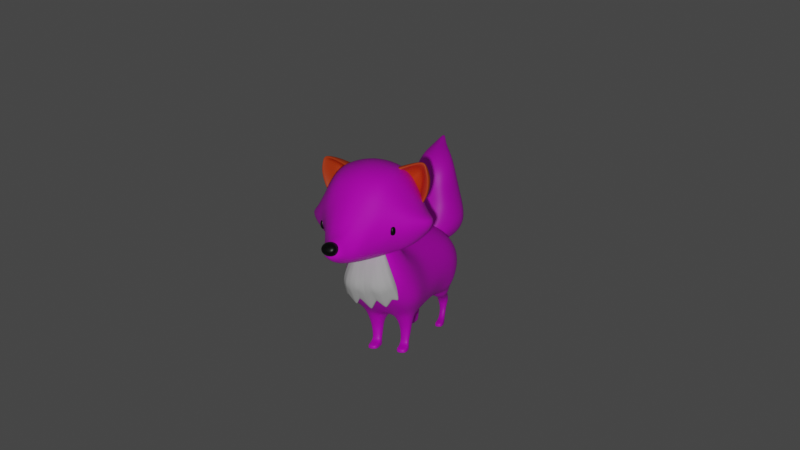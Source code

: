 # Source: fox-2.blend  (saved by Blender 2.83.20; exported with 4.5.12 LTS)
import bpy
from mathutils import Matrix  # noqa: F401  (used for matrix-valued properties, if any)

bpy.ops.wm.read_factory_settings(use_empty=True)
scene = bpy.context.scene
scene.name = 'Scene'

# ---- collections
col_collection = bpy.data.collections.new('Collection'); scene.collection.children.link(col_collection)
col_fox = bpy.data.collections.new('Fox'); scene.collection.children.link(col_fox)

# ---- images (referenced by path relative to the original .blend; pixels are not part of the script)
import os
ASSET_DIR = os.environ.get("B2B_ASSET_DIR", "")  # directory of the original .blend (textures are referenced by path, not embedded)
HERE = os.path.dirname(os.path.abspath(__file__))  # packed textures are extracted next to this script under _unpacked/

def load_image(name, relpath, width, height, colorspace="sRGB"):
    """Load a texture the original file referenced (path relative to the .blend, or extracted next to this script)."""
    p = next((c for c in (os.path.join(HERE, relpath), os.path.join(ASSET_DIR, relpath)) if relpath and os.path.exists(c)), "")
    if p:
        img = bpy.data.images.load(p, check_existing=True)
        img.name = name
    else:  # same state as the original file: an image datablock whose file is absent (Cycles renders it pink)
        img = bpy.data.images.new(name, width, height)
        img.source = "FILE"
        img.filepath = "//" + (relpath or name)
    img.colorspace_settings.name = colorspace
    return img
img_fox_texture = load_image('fox-texture', 'fox-2/fox-texture.png', 1024, 1024, 'sRGB')

# ---- materials (node trees are filled in below, after node groups)
mat_material_003 = bpy.data.materials.new('Material.003')
mat_material_003.use_transparent_shadow = False
mat_material_001 = bpy.data.materials.new('Material.001')
mat_material_001.use_transparent_shadow = False
mat_material_002 = bpy.data.materials.new('Material.002')
mat_material_002.use_transparent_shadow = False

# ---- material node trees
mat_material_003.use_nodes = True; mat_material_003.node_tree.nodes.clear()
_N = mat_material_003.node_tree.nodes; _L = mat_material_003.node_tree.links
n0 = _N.new('ShaderNodeBsdfPrincipled'); n0.name = 'Principled BSDF'; n0.location = (10, 300)
n0.distribution = 'GGX'
n0.subsurface_method = 'BURLEY'
n0.inputs[3].default_value = 1.45
n0.inputs[27].default_value = (0.0, 0.0, 0.0, 1.0)
n0.inputs[28].default_value = 1.0
n1 = _N.new('ShaderNodeOutputMaterial'); n1.name = 'Material Output'; n1.location = (300, 300)
n2 = _N.new('ShaderNodeTexImage'); n2.name = 'Image Texture'; n2.location = (-392, 269)
n2.image = img_fox_texture
_L.new(n0.outputs[0], n1.inputs[0])
_L.new(n2.outputs[0], n0.inputs[0])
n1.is_active_output = True
mat_material_001.use_nodes = True; mat_material_001.node_tree.nodes.clear()
_N = mat_material_001.node_tree.nodes; _L = mat_material_001.node_tree.links
n0 = _N.new('ShaderNodeBsdfPrincipled'); n0.name = 'Principled BSDF'; n0.location = (10, 300)
n0.distribution = 'GGX'
n0.subsurface_method = 'BURLEY'
n0.inputs[0].default_value = (0.0, 0.0, 0.0, 1.0)
n0.inputs[2].default_value = 0.3971
n0.inputs[3].default_value = 1.45
n0.inputs[27].default_value = (0.0, 0.0, 0.0, 1.0)
n0.inputs[28].default_value = 1.0
n1 = _N.new('ShaderNodeOutputMaterial'); n1.name = 'Material Output'; n1.location = (300, 300)
_L.new(n0.outputs[0], n1.inputs[0])
n1.is_active_output = True
mat_material_002.use_nodes = True; mat_material_002.node_tree.nodes.clear()
_N = mat_material_002.node_tree.nodes; _L = mat_material_002.node_tree.links
n0 = _N.new('ShaderNodeBsdfPrincipled'); n0.name = 'Principled BSDF'; n0.location = (10, 300)
n0.distribution = 'GGX'
n0.subsurface_method = 'BURLEY'
n0.inputs[0].default_value = (0.7874, 0.07884, 0.01037, 1.0)
n0.inputs[3].default_value = 1.45
n0.inputs[27].default_value = (0.0, 0.0, 0.0, 1.0)
n0.inputs[28].default_value = 1.0
n1 = _N.new('ShaderNodeOutputMaterial'); n1.name = 'Material Output'; n1.location = (300, 300)
_L.new(n0.outputs[0], n1.inputs[0])
n1.is_active_output = True

# ---- world
world_world = bpy.data.worlds.new('World'); scene.world = world_world
world_world.use_nodes = True; world_world.node_tree.nodes.clear()
_N = world_world.node_tree.nodes; _L = world_world.node_tree.links
n0 = _N.new('ShaderNodeOutputWorld'); n0.name = 'World Output'; n0.location = (300, 300)
n1 = _N.new('ShaderNodeBackground'); n1.name = 'Background'; n1.location = (10, 300)
n1.inputs[0].default_value = (0.05088, 0.05088, 0.05088, 1.0)
_L.new(n1.outputs[0], n0.inputs[0])
n0.is_active_output = True
world_world.color = (0.05088, 0.05088, 0.05088)
world_world.use_sun_shadow = False
world_world.sun_shadow_jitter_overblur = 0.0

# ---- cameras
cam_camera = bpy.data.cameras.new('Camera')
cam_camera.clip_end = 100.0
cam_camera.ortho_scale = 7.314

# ---- lights
light_light = bpy.data.lights.new('Light', 'POINT')
light_light.transmission_factor = 0.0
light_light.energy = 1000.0
light_light.shadow_soft_size = 0.1
light_light.shadow_maximum_resolution = 0.006
light_light.use_absolute_resolution = True

# ---- meshes
me_cube_001 = bpy.data.meshes.new('Cube.001')
me_cube_001.from_pydata([(-0.5675, 0.6166, -0.5971), (-0.6462, 0.5009, 0.4918), (0.5334, 0.4954, -0.5228), (0.4822, 0.5091, 0.5479), (-0.6614, 0.2918, 0.5967), (-0.6487, 0.6175, 0.3153), (-0.6958, 0.6909, 0.001176), (-0.6584, 0.6883, -0.3515), (0.3063, 0.6402, -0.727), (-0.01468, 0.6547, -0.7827), (-0.3031, 0.5939, -0.7805), (-0.2956, 0.6175, 0.6522), (-1.056e-08, 0.6531, 0.6832), (0.2958, 0.6161, 0.6446), (0.6218, 0.6099, 0.3092), (0.664, 0.6275, -0.02413), (0.6309, 0.5697, -0.3412), (0.5807, 0.2904, -0.5877), (0.5583, 0.297, 0.624), (-1.262, 0.2361, -0.2172), (-1.221, 0.2923, -0.7221), (-0.4757, 0.9025, -0.3516), (-0.4143, 0.9757, -0.07028), (-0.3161, 0.8637, 0.1289), (0.003841, 1.104, -0.08447), (-1.056e-08, 0.931, 0.1649), (0.4543, 0.8608, -0.4284), (0.4492, 0.9233, -0.1164), (0.3347, 0.8617, 0.1302), (0.7891, 0.3177, -0.3023), (0.8441, 0.3351, 0.0302), (0.789, 0.3174, 0.3599), (-0.3236, 0.3096, -0.8863), (-1.25e-08, 0.3274, -0.8518), (0.3151, 0.309, -0.7737), (0.3161, 0.311, 0.7668), (6.871e-09, 0.3274, 0.8223), (-0.3161, 0.3096, 0.776), (-0.8967, 0.4298, -0.6552), (-0.9208, 0.3313, 0.1689), (-1.463, 0.1997, -0.6781), (-0.9468, 0.1936, 0.2307), (-0.9765, 0.4429, -0.06393), (-1.005, 0.4712, -0.2932), (-0.9764, 0.446, -0.5269), (-0.7725, 0.382, -0.7622), (-1.493, 0.1497, -0.3516), (-0.7657, 0.2164, -0.8772), (-1.283, 0.1405, -0.1836), (-1.268, 0.3055, -0.3325), (-1.311, 0.3261, -0.4768), (-1.286, 0.3295, -0.6051), (-1.175, 0.2455, -0.7783), (-1.756, 0.05722, -0.5751), (-1.658, 0.1094, -0.3895), (-1.659, 0.1671, -0.6055), (-1.155, 0.1424, -0.8294), (-1.5, 0.09095, -0.3181), (-1.487, 0.2094, -0.422), (-1.476, 0.2309, -0.524), (-1.471, 0.2289, -0.6045), (-1.454, 0.1439, -0.7356), (-1.459, 0.08499, -0.771), (-1.704, 0.05599, -0.365), (-1.653, 0.1466, -0.4416), (-1.653, 0.1688, -0.4983), (-1.651, 0.173, -0.5481), (-1.636, 0.1224, -0.6628), (-1.782, 0.06098, -0.5198), (-1.777, 0.06426, -0.4582), (-1.753, 0.06098, -0.4013), (-1.69, 0.05913, -0.6628), (0.2272, 0.8307, -0.5982), (0.01321, 0.8739, -0.655), (-0.1933, 0.8054, -0.6549), (-0.1618, 1.109, -0.3715), (-0.1659, 1.157, -0.2292), (0.01551, 1.144, -0.3902), (-0.0002223, 1.258, -0.1772), (0.1551, 1.104, -0.3679), (0.2005, 1.111, -0.2082), (-0.5675, -0.6166, -0.5971), (-0.6462, -0.5009, 0.4918), (0.5334, -0.4954, -0.5228), (0.4822, -0.5091, 0.5479), (-1.303, 0.0, -0.1628), (-0.6691, 0.0, 0.6494), (-0.6614, -0.2918, 0.5967), (-0.6487, -0.6175, 0.3153), (-0.6958, -0.6909, 0.001176), (-0.6584, -0.6883, -0.3515), (0.3063, -0.6402, -0.727), (-0.01468, -0.6547, -0.7827), (-0.3031, -0.5939, -0.7805), (-0.2956, -0.6175, 0.6522), (-1.056e-08, -0.6531, 0.6832), (0.2958, -0.6161, 0.6446), (0.6218, -0.6099, 0.3092), (0.664, -0.6275, -0.02413), (0.6309, -0.5697, -0.3412), (0.5965, 0.0, -0.6093), (0.5807, -0.2904, -0.5877), (0.5583, -0.297, 0.624), (0.5965, 0.0, 0.6622), (-1.71, 0.0, -0.3565), (-1.262, -0.2361, -0.2172), (-1.221, -0.2923, -0.7221), (-0.4757, -0.9025, -0.3516), (-0.4143, -0.9757, -0.07028), (-0.3161, -0.8637, 0.1289), (0.003841, -1.104, -0.08447), (-1.056e-08, -0.931, 0.1649), (0.4543, -0.8608, -0.4284), (0.4492, -0.9233, -0.1164), (0.3347, -0.8617, 0.1302), (0.7891, -0.3177, -0.3023), (0.8441, -0.3351, 0.0302), (0.789, -0.3174, 0.3599), (0.8894, 0.0, -0.3135), (0.9495, 0.0, 0.03397), (0.8894, 0.0, 0.3814), (-0.3236, -0.3096, -0.8863), (-1.25e-08, -0.3274, -0.8518), (0.3151, -0.309, -0.7737), (-0.3415, 0.0, -0.9418), (-4.751e-09, 0.0, -0.9117), (0.3338, 0.0, -0.8269), (0.3161, -0.311, 0.7668), (6.871e-09, -0.3274, 0.8223), (-0.3161, -0.3096, 0.776), (0.3338, 0.0, 0.8126), (-5.719e-09, 0.0, 0.8732), (-0.3339, 0.0, 0.8224), (-0.8967, -0.4298, -0.6552), (-0.9208, -0.3313, 0.1689), (-1.463, -0.1997, -0.6781), (-0.9675, 0.0, 0.2687), (-0.9468, -0.1936, 0.2307), (-0.9765, -0.4429, -0.06393), (-1.005, -0.4712, -0.2932), (-0.9764, -0.446, -0.5269), (-0.7725, -0.382, -0.7622), (-1.493, -0.1497, -0.3516), (-1.502, 0.0, -0.3041), (-0.7657, -0.2164, -0.8772), (-0.7798, 0.0, -0.8989), (-1.283, -0.1405, -0.1836), (-1.268, -0.3055, -0.3325), (-1.311, -0.3261, -0.4768), (-1.286, -0.3295, -0.6051), (-1.175, -0.2455, -0.7783), (-1.768, 0.0, -0.5891), (-1.756, -0.05722, -0.5751), (-1.658, -0.1094, -0.3895), (-1.659, -0.1671, -0.6055), (-1.155, -0.1424, -0.8294), (-1.166, 0.0, -0.8564), (-1.5, -0.09095, -0.3181), (-1.487, -0.2094, -0.422), (-1.476, -0.2309, -0.524), (-1.471, -0.2289, -0.6045), (-1.454, -0.1439, -0.7356), (-1.459, -0.08499, -0.771), (-1.459, 0.0, -0.7873), (-1.704, -0.05599, -0.365), (-1.653, -0.1466, -0.4416), (-1.653, -0.1688, -0.4983), (-1.651, -0.173, -0.5481), (-1.636, -0.1224, -0.6628), (-1.799, 0.0, -0.5206), (-1.794, 0.0, -0.4555), (-1.768, 0.0, -0.3957), (-1.782, -0.06098, -0.5198), (-1.777, -0.06426, -0.4582), (-1.753, -0.06098, -0.4013), (-1.69, -0.05913, -0.6628), (-1.727, 0.0, -0.6636), (0.2272, -0.8307, -0.5982), (0.01321, -0.8739, -0.655), (-0.1933, -0.8054, -0.6549), (-0.1618, -1.109, -0.3715), (-0.1659, -1.157, -0.2292), (0.01551, -1.144, -0.3902), (-0.0002223, -1.258, -0.1772), (0.1551, -1.104, -0.3679), (0.2005, -1.111, -0.2082)], [], [(32, 124, 145, 47), (1, 5, 42, 39), (0, 10, 45, 38), (4, 1, 39, 41), (86, 4, 41, 136), (10, 32, 47, 45), (7, 0, 38, 44), (27, 26, 79, 80), (22, 23, 25, 24), (26, 8, 72, 79), (24, 25, 28, 27), (0, 7, 21, 10), (7, 6, 22, 21), (6, 5, 23, 22), (5, 1, 11, 23), (23, 11, 12, 25), (25, 12, 13, 28), (28, 13, 3, 14), (27, 28, 14, 15), (26, 27, 15, 16), (8, 26, 16, 2), (10, 21, 75, 74), (22, 24, 78, 76), (29, 30, 119, 118), (30, 31, 120, 119), (2, 16, 29, 17), (16, 15, 30, 29), (15, 14, 31, 30), (14, 3, 18, 31), (31, 18, 103, 120), (17, 29, 118, 100), (32, 33, 125, 124), (33, 34, 126, 125), (10, 9, 33, 32), (9, 8, 34, 33), (8, 2, 17, 34), (34, 17, 100, 126), (6, 7, 44, 43), (5, 6, 43, 42), (35, 36, 131, 130), (36, 37, 132, 131), (3, 13, 35, 18), (13, 12, 36, 35), (12, 11, 37, 36), (11, 1, 4, 37), (37, 4, 86, 132), (18, 35, 130, 103), (42, 43, 50, 49), (47, 145, 156, 56), (39, 42, 49, 19), (41, 39, 19, 48), (136, 41, 48, 85), (38, 45, 52, 20), (44, 38, 20, 51), (45, 47, 56, 52), (43, 44, 51, 50), (50, 51, 60, 59), (49, 50, 59, 58), (56, 156, 163, 62), (85, 48, 57, 143), (48, 19, 46, 57), (19, 49, 58, 46), (20, 52, 61, 40), (51, 20, 40, 60), (52, 56, 62, 61), (60, 40, 55, 66), (61, 62, 71, 67), (59, 60, 66, 65), (46, 58, 64, 54), (58, 59, 65, 64), (62, 163, 176, 71), (57, 46, 54, 63), (143, 57, 63, 104), (40, 61, 67, 55), (169, 170, 69, 68), (170, 171, 70, 69), (171, 104, 63, 70), (70, 63, 54, 64), (69, 70, 64, 65), (68, 69, 65, 66), (53, 68, 66, 55), (151, 169, 68, 53), (55, 67, 71, 53), (53, 71, 176, 151), (75, 76, 78, 77), (77, 78, 80, 79), (73, 77, 79, 72), (74, 75, 77, 73), (24, 27, 80, 78), (9, 10, 74, 73), (21, 22, 76, 75), (8, 9, 73, 72), (121, 144, 145, 124), (82, 134, 138, 88), (81, 133, 141, 93), (87, 137, 134, 82), (86, 136, 137, 87), (93, 141, 144, 121), (90, 140, 133, 81), (113, 185, 184, 112), (108, 110, 111, 109), (112, 184, 177, 91), (110, 113, 114, 111), (81, 93, 107, 90), (90, 107, 108, 89), (89, 108, 109, 88), (88, 109, 94, 82), (109, 111, 95, 94), (111, 114, 96, 95), (114, 97, 84, 96), (113, 98, 97, 114), (112, 99, 98, 113), (91, 83, 99, 112), (93, 179, 180, 107), (108, 181, 183, 110), (115, 118, 119, 116), (116, 119, 120, 117), (83, 101, 115, 99), (99, 115, 116, 98), (98, 116, 117, 97), (97, 117, 102, 84), (117, 120, 103, 102), (101, 100, 118, 115), (121, 124, 125, 122), (122, 125, 126, 123), (93, 121, 122, 92), (92, 122, 123, 91), (91, 123, 101, 83), (123, 126, 100, 101), (89, 139, 140, 90), (88, 138, 139, 89), (127, 130, 131, 128), (128, 131, 132, 129), (84, 102, 127, 96), (96, 127, 128, 95), (95, 128, 129, 94), (94, 129, 87, 82), (129, 132, 86, 87), (102, 103, 130, 127), (138, 147, 148, 139), (144, 155, 156, 145), (134, 105, 147, 138), (137, 146, 105, 134), (136, 85, 146, 137), (133, 106, 150, 141), (140, 149, 106, 133), (141, 150, 155, 144), (139, 148, 149, 140), (148, 159, 160, 149), (147, 158, 159, 148), (155, 162, 163, 156), (85, 143, 157, 146), (146, 157, 142, 105), (105, 142, 158, 147), (106, 135, 161, 150), (149, 160, 135, 106), (150, 161, 162, 155), (160, 167, 154, 135), (161, 168, 175, 162), (159, 166, 167, 160), (142, 153, 165, 158), (158, 165, 166, 159), (162, 175, 176, 163), (157, 164, 153, 142), (143, 104, 164, 157), (135, 154, 168, 161), (169, 172, 173, 170), (170, 173, 174, 171), (171, 174, 164, 104), (174, 165, 153, 164), (173, 166, 165, 174), (172, 167, 166, 173), (152, 154, 167, 172), (151, 152, 172, 169), (154, 152, 175, 168), (152, 151, 176, 175), (180, 182, 183, 181), (182, 184, 185, 183), (178, 177, 184, 182), (179, 178, 182, 180), (110, 183, 185, 113), (92, 178, 179, 93), (107, 180, 181, 108), (91, 177, 178, 92)])
me_cube_001.polygons.foreach_set('use_smooth', [True] * 184)
_uv = me_cube_001.uv_layers.new(name='UVMap')
_uv.uv.foreach_set('vector', [0.1084, 0.457, 0.08744, 0.4269, 0.1352, 0.4006, 0.1448, 0.4243, 0.2193, 0.5514, 0.2075, 0.5382, 0.2202, 0.4905, 0.2366, 0.5121, 0.1524, 0.4787, 0.1246, 0.4814, 0.1564, 0.4433, 0.1745, 0.4468, 0.238, 0.5619, 0.2193, 0.5514, 0.2366, 0.5121, 0.2522, 0.5158, 0.2676, 0.5747, 0.238, 0.5619, 0.2522, 0.5158, 0.2745, 0.5185, 0.1246, 0.4814, 0.1084, 0.457, 0.1448, 0.4243, 0.1564, 0.4433, 0.1724, 0.4926, 0.1524, 0.4787, 0.1745, 0.4468, 0.1895, 0.4525, 0.1226, 0.558, 0.1095, 0.5431, 0.1292, 0.5346, 0.1325, 0.5427, 0.1654, 0.527, 0.1731, 0.5418, 0.1562, 0.5564, 0.1454, 0.5427, 0.1095, 0.5431, 0.09535, 0.5207, 0.1114, 0.5252, 0.1292, 0.5346, 0.1454, 0.5427, 0.1562, 0.5564, 0.1368, 0.5691, 0.1226, 0.558, 0.1524, 0.4787, 0.1724, 0.4926, 0.1582, 0.5085, 0.1246, 0.4814, 0.1724, 0.4926, 0.1933, 0.5148, 0.1654, 0.527, 0.1582, 0.5085, 0.1933, 0.5148, 0.2075, 0.5382, 0.1731, 0.5418, 0.1654, 0.527, 0.2075, 0.5382, 0.2193, 0.5514, 0.198, 0.5758, 0.1731, 0.5418, 0.1731, 0.5418, 0.198, 0.5758, 0.1801, 0.5891, 0.1562, 0.5564, 0.1562, 0.5564, 0.1801, 0.5891, 0.1619, 0.6012, 0.1368, 0.5691, 0.1368, 0.5691, 0.1619, 0.6012, 0.1459, 0.6102, 0.1259, 0.5978, 0.1226, 0.558, 0.1368, 0.5691, 0.1259, 0.5978, 0.1071, 0.5796, 0.1095, 0.5431, 0.1226, 0.558, 0.1071, 0.5796, 0.08989, 0.5596, 0.09535, 0.5207, 0.1095, 0.5431, 0.08989, 0.5596, 0.08137, 0.5431, 0.1246, 0.4814, 0.1582, 0.5085, 0.1419, 0.5241, 0.1289, 0.503, 0.1654, 0.527, 0.1454, 0.5427, 0.1406, 0.5363, 0.1462, 0.5307, 0.06855, 0.5765, 0.08773, 0.6033, 0.06071, 0.6306, 0.03503, 0.5945, 0.08773, 0.6033, 0.1123, 0.6238, 0.09568, 0.6545, 0.06071, 0.6306, 0.08137, 0.5431, 0.08989, 0.5596, 0.06855, 0.5765, 0.06125, 0.5422, 0.08989, 0.5596, 0.1071, 0.5796, 0.08773, 0.6033, 0.06855, 0.5765, 0.1071, 0.5796, 0.1259, 0.5978, 0.1123, 0.6238, 0.08773, 0.6033, 0.1259, 0.5978, 0.1459, 0.6102, 0.1444, 0.6313, 0.1123, 0.6238, 0.1123, 0.6238, 0.1444, 0.6313, 0.1425, 0.6637, 0.09568, 0.6545, 0.06125, 0.5422, 0.06855, 0.5765, 0.03503, 0.5945, 0.02648, 0.5413, 0.1084, 0.457, 0.08576, 0.4823, 0.05494, 0.4578, 0.08744, 0.4269, 0.08576, 0.4823, 0.068, 0.51, 0.03441, 0.4977, 0.05494, 0.4578, 0.1246, 0.4814, 0.1095, 0.5011, 0.08576, 0.4823, 0.1084, 0.457, 0.1095, 0.5011, 0.09535, 0.5207, 0.068, 0.51, 0.08576, 0.4823, 0.09535, 0.5207, 0.08137, 0.5431, 0.06125, 0.5422, 0.068, 0.51, 0.068, 0.51, 0.06125, 0.5422, 0.02648, 0.5413, 0.03441, 0.4977, 0.1933, 0.5148, 0.1724, 0.4926, 0.1895, 0.4525, 0.2069, 0.4706, 0.2075, 0.5382, 0.1933, 0.5148, 0.2069, 0.4706, 0.2202, 0.4905, 0.1705, 0.627, 0.1969, 0.6132, 0.2175, 0.6437, 0.1789, 0.6602, 0.1969, 0.6132, 0.2201, 0.5942, 0.2465, 0.614, 0.2175, 0.6437, 0.1459, 0.6102, 0.1619, 0.6012, 0.1705, 0.627, 0.1444, 0.6313, 0.1619, 0.6012, 0.1801, 0.5891, 0.1969, 0.6132, 0.1705, 0.627, 0.1801, 0.5891, 0.198, 0.5758, 0.2201, 0.5942, 0.1969, 0.6132, 0.198, 0.5758, 0.2193, 0.5514, 0.238, 0.5619, 0.2201, 0.5942, 0.2201, 0.5942, 0.238, 0.5619, 0.2676, 0.5747, 0.2465, 0.614, 0.1444, 0.6313, 0.1705, 0.627, 0.1789, 0.6602, 0.1425, 0.6637, 0.2202, 0.4905, 0.2069, 0.4706, 0.2225, 0.4318, 0.2312, 0.4461, 0.1448, 0.4243, 0.1352, 0.4006, 0.1787, 0.3841, 0.1831, 0.4005, 0.2366, 0.5121, 0.2202, 0.4905, 0.2312, 0.4461, 0.2435, 0.4552, 0.2522, 0.5158, 0.2366, 0.5121, 0.2435, 0.4552, 0.2553, 0.4557, 0.2745, 0.5185, 0.2522, 0.5158, 0.2553, 0.4557, 0.2719, 0.4554, 0.1745, 0.4468, 0.1564, 0.4433, 0.1899, 0.4115, 0.198, 0.4163, 0.1895, 0.4525, 0.1745, 0.4468, 0.198, 0.4163, 0.2111, 0.4233, 0.1564, 0.4433, 0.1448, 0.4243, 0.1831, 0.4005, 0.1899, 0.4115, 0.2069, 0.4706, 0.1895, 0.4525, 0.2111, 0.4233, 0.2225, 0.4318, 0.2225, 0.4318, 0.2111, 0.4233, 0.2275, 0.4073, 0.234, 0.4134, 0.2312, 0.4461, 0.2225, 0.4318, 0.234, 0.4134, 0.2439, 0.42, 0.1831, 0.4005, 0.1787, 0.3841, 0.2129, 0.376, 0.2149, 0.3856, 0.2719, 0.4554, 0.2553, 0.4557, 0.2617, 0.4257, 0.2725, 0.4268, 0.2553, 0.4557, 0.2435, 0.4552, 0.2539, 0.4241, 0.2617, 0.4257, 0.2435, 0.4552, 0.2312, 0.4461, 0.2439, 0.42, 0.2539, 0.4241, 0.198, 0.4163, 0.1899, 0.4115, 0.2171, 0.393, 0.2218, 0.4005, 0.2111, 0.4233, 0.198, 0.4163, 0.2218, 0.4005, 0.2275, 0.4073, 0.1899, 0.4115, 0.1831, 0.4005, 0.2149, 0.3856, 0.2171, 0.393, 0.2275, 0.4073, 0.2218, 0.4005, 0.242, 0.3933, 0.2454, 0.3977, 0.2171, 0.393, 0.2149, 0.3856, 0.242, 0.3807, 0.2371, 0.388, 0.234, 0.4134, 0.2275, 0.4073, 0.2454, 0.3977, 0.2494, 0.4009, 0.2539, 0.4241, 0.2439, 0.42, 0.2546, 0.4041, 0.2609, 0.4062, 0.2439, 0.42, 0.234, 0.4134, 0.2494, 0.4009, 0.2546, 0.4041, 0.2149, 0.3856, 0.2129, 0.376, 0.2461, 0.3738, 0.242, 0.3807, 0.2617, 0.4257, 0.2539, 0.4241, 0.2609, 0.4062, 0.268, 0.403, 0.2725, 0.4268, 0.2617, 0.4257, 0.268, 0.403, 0.2745, 0.4023, 0.2218, 0.4005, 0.2171, 0.393, 0.2371, 0.388, 0.242, 0.3933, 0.2633, 0.3816, 0.2689, 0.387, 0.2632, 0.3917, 0.2591, 0.387, 0.2689, 0.387, 0.2728, 0.3938, 0.2665, 0.3969, 0.2632, 0.3917, 0.2728, 0.3938, 0.2745, 0.4023, 0.268, 0.403, 0.2665, 0.3969, 0.2665, 0.3969, 0.268, 0.403, 0.2609, 0.4062, 0.2546, 0.4041, 0.2632, 0.3917, 0.2665, 0.3969, 0.2546, 0.4041, 0.2494, 0.4009, 0.2591, 0.387, 0.2632, 0.3917, 0.2494, 0.4009, 0.2454, 0.3977, 0.2537, 0.3838, 0.2591, 0.387, 0.2454, 0.3977, 0.242, 0.3933, 0.2556, 0.3774, 0.2633, 0.3816, 0.2591, 0.387, 0.2537, 0.3838, 0.242, 0.3933, 0.2371, 0.388, 0.242, 0.3807, 0.2537, 0.3838, 0.2537, 0.3838, 0.242, 0.3807, 0.2461, 0.3738, 0.2556, 0.3774, 0.1419, 0.5241, 0.1462, 0.5307, 0.1406, 0.5363, 0.1345, 0.5296, 0.1345, 0.5296, 0.1406, 0.5363, 0.1325, 0.5427, 0.1292, 0.5346, 0.1209, 0.5147, 0.1345, 0.5296, 0.1292, 0.5346, 0.1114, 0.5252, 0.1289, 0.503, 0.1419, 0.5241, 0.1345, 0.5296, 0.1209, 0.5147, 0.1454, 0.5427, 0.1226, 0.558, 0.1325, 0.5427, 0.1406, 0.5363, 0.1095, 0.5011, 0.1246, 0.4814, 0.1289, 0.503, 0.1209, 0.5147, 0.1582, 0.5085, 0.1654, 0.527, 0.1462, 0.5307, 0.1419, 0.5241, 0.09535, 0.5207, 0.1095, 0.5011, 0.1209, 0.5147, 0.1114, 0.5252, 0.09936, 0.8961, 0.1358, 0.9288, 0.1261, 0.9525, 0.07837, 0.9262, 0.2103, 0.8017, 0.2275, 0.841, 0.2112, 0.8626, 0.1984, 0.8149, 0.1433, 0.8744, 0.1654, 0.9063, 0.1474, 0.9098, 0.1155, 0.8717, 0.229, 0.7912, 0.2431, 0.8373, 0.2275, 0.841, 0.2103, 0.8017, 0.2585, 0.7784, 0.2654, 0.8346, 0.2431, 0.8373, 0.229, 0.7912, 0.1155, 0.8717, 0.1474, 0.9098, 0.1358, 0.9288, 0.09936, 0.8961, 0.1633, 0.8605, 0.1805, 0.9006, 0.1654, 0.9063, 0.1433, 0.8744, 0.1136, 0.7951, 0.1235, 0.8104, 0.1202, 0.8185, 0.1004, 0.81, 0.1563, 0.8261, 0.1363, 0.8104, 0.1471, 0.7967, 0.164, 0.8113, 0.1004, 0.81, 0.1202, 0.8185, 0.1023, 0.8279, 0.08627, 0.8324, 0.1363, 0.8104, 0.1136, 0.7951, 0.1277, 0.784, 0.1471, 0.7967, 0.1433, 0.8744, 0.1155, 0.8717, 0.1491, 0.8446, 0.1633, 0.8605, 0.1633, 0.8605, 0.1491, 0.8446, 0.1563, 0.8261, 0.1843, 0.8383, 0.1843, 0.8383, 0.1563, 0.8261, 0.164, 0.8113, 0.1984, 0.8149, 0.1984, 0.8149, 0.164, 0.8113, 0.1889, 0.7773, 0.2103, 0.8017, 0.164, 0.8113, 0.1471, 0.7967, 0.1711, 0.764, 0.1889, 0.7773, 0.1471, 0.7967, 0.1277, 0.784, 0.1528, 0.7519, 0.1711, 0.764, 0.1277, 0.784, 0.1169, 0.7553, 0.1368, 0.7429, 0.1528, 0.7519, 0.1136, 0.7951, 0.09798, 0.7735, 0.1169, 0.7553, 0.1277, 0.784, 0.1004, 0.81, 0.08081, 0.7935, 0.09798, 0.7735, 0.1136, 0.7951, 0.08627, 0.8324, 0.0723, 0.81, 0.08081, 0.7935, 0.1004, 0.81, 0.1155, 0.8717, 0.1198, 0.8501, 0.1328, 0.829, 0.1491, 0.8446, 0.1563, 0.8261, 0.1372, 0.8224, 0.1316, 0.8168, 0.1363, 0.8104, 0.05947, 0.7766, 0.02595, 0.7586, 0.05164, 0.7225, 0.07866, 0.7498, 0.07866, 0.7498, 0.05164, 0.7225, 0.08661, 0.6986, 0.1032, 0.7293, 0.0723, 0.81, 0.05217, 0.8109, 0.05947, 0.7766, 0.08081, 0.7935, 0.08081, 0.7935, 0.05947, 0.7766, 0.07866, 0.7498, 0.09798, 0.7735, 0.09798, 0.7735, 0.07866, 0.7498, 0.1032, 0.7293, 0.1169, 0.7553, 0.1169, 0.7553, 0.1032, 0.7293, 0.1353, 0.7218, 0.1368, 0.7429, 0.1032, 0.7293, 0.08661, 0.6986, 0.1335, 0.6894, 0.1353, 0.7218, 0.05217, 0.8109, 0.01741, 0.8118, 0.02595, 0.7586, 0.05947, 0.7766, 0.09936, 0.8961, 0.07837, 0.9262, 0.04587, 0.8953, 0.07669, 0.8708, 0.07669, 0.8708, 0.04587, 0.8953, 0.02533, 0.8554, 0.05893, 0.8431, 0.1155, 0.8717, 0.09936, 0.8961, 0.07669, 0.8708, 0.1005, 0.852, 0.1005, 0.852, 0.07669, 0.8708, 0.05893, 0.8431, 0.08627, 0.8324, 0.08627, 0.8324, 0.05893, 0.8431, 0.05217, 0.8109, 0.0723, 0.81, 0.05893, 0.8431, 0.02533, 0.8554, 0.01741, 0.8118, 0.05217, 0.8109, 0.1843, 0.8383, 0.1978, 0.8825, 0.1805, 0.9006, 0.1633, 0.8605, 0.1984, 0.8149, 0.2112, 0.8626, 0.1978, 0.8825, 0.1843, 0.8383, 0.1614, 0.7261, 0.1698, 0.693, 0.2084, 0.7094, 0.1878, 0.7399, 0.1878, 0.7399, 0.2084, 0.7094, 0.2374, 0.7391, 0.211, 0.7589, 0.1368, 0.7429, 0.1353, 0.7218, 0.1614, 0.7261, 0.1528, 0.7519, 0.1528, 0.7519, 0.1614, 0.7261, 0.1878, 0.7399, 0.1711, 0.764, 0.1711, 0.764, 0.1878, 0.7399, 0.211, 0.7589, 0.1889, 0.7773, 0.1889, 0.7773, 0.211, 0.7589, 0.229, 0.7912, 0.2103, 0.8017, 0.211, 0.7589, 0.2374, 0.7391, 0.2585, 0.7784, 0.229, 0.7912, 0.1353, 0.7218, 0.1335, 0.6894, 0.1698, 0.693, 0.1614, 0.7261, 0.2112, 0.8626, 0.2221, 0.907, 0.2134, 0.9213, 0.1978, 0.8825, 0.1358, 0.9288, 0.174, 0.9526, 0.1696, 0.969, 0.1261, 0.9525, 0.2275, 0.841, 0.2344, 0.8979, 0.2221, 0.907, 0.2112, 0.8626, 0.2431, 0.8373, 0.2462, 0.8974, 0.2344, 0.8979, 0.2275, 0.841, 0.2654, 0.8346, 0.2628, 0.8978, 0.2462, 0.8974, 0.2431, 0.8373, 0.1654, 0.9063, 0.189, 0.9368, 0.1809, 0.9416, 0.1474, 0.9098, 0.1805, 0.9006, 0.2021, 0.9298, 0.189, 0.9368, 0.1654, 0.9063, 0.1474, 0.9098, 0.1809, 0.9416, 0.174, 0.9526, 0.1358, 0.9288, 0.1978, 0.8825, 0.2134, 0.9213, 0.2021, 0.9298, 0.1805, 0.9006, 0.2134, 0.9213, 0.2249, 0.9398, 0.2184, 0.9458, 0.2021, 0.9298, 0.2221, 0.907, 0.2349, 0.9331, 0.2249, 0.9398, 0.2134, 0.9213, 0.174, 0.9526, 0.2059, 0.9675, 0.2038, 0.9771, 0.1696, 0.969, 0.2628, 0.8978, 0.2634, 0.9263, 0.2526, 0.9274, 0.2462, 0.8974, 0.2462, 0.8974, 0.2526, 0.9274, 0.2448, 0.929, 0.2344, 0.8979, 0.2344, 0.8979, 0.2448, 0.929, 0.2349, 0.9331, 0.2221, 0.907, 0.189, 0.9368, 0.2127, 0.9526, 0.208, 0.9601, 0.1809, 0.9416, 0.2021, 0.9298, 0.2184, 0.9458, 0.2127, 0.9526, 0.189, 0.9368, 0.1809, 0.9416, 0.208, 0.9601, 0.2059, 0.9675, 0.174, 0.9526, 0.2184, 0.9458, 0.2364, 0.9554, 0.2329, 0.9598, 0.2127, 0.9526, 0.208, 0.9601, 0.2281, 0.9651, 0.2329, 0.9724, 0.2059, 0.9675, 0.2249, 0.9398, 0.2403, 0.9522, 0.2364, 0.9554, 0.2184, 0.9458, 0.2448, 0.929, 0.2518, 0.9469, 0.2456, 0.949, 0.2349, 0.9331, 0.2349, 0.9331, 0.2456, 0.949, 0.2403, 0.9522, 0.2249, 0.9398, 0.2059, 0.9675, 0.2329, 0.9724, 0.237, 0.9793, 0.2038, 0.9771, 0.2526, 0.9274, 0.2589, 0.9501, 0.2518, 0.9469, 0.2448, 0.929, 0.2634, 0.9263, 0.2654, 0.9508, 0.2589, 0.9501, 0.2526, 0.9274, 0.2127, 0.9526, 0.2329, 0.9598, 0.2281, 0.9651, 0.208, 0.9601, 0.2543, 0.9715, 0.25, 0.9661, 0.2542, 0.9614, 0.2598, 0.9661, 0.2598, 0.9661, 0.2542, 0.9614, 0.2575, 0.9562, 0.2638, 0.9593, 0.2638, 0.9593, 0.2575, 0.9562, 0.2589, 0.9501, 0.2654, 0.9508, 0.2575, 0.9562, 0.2456, 0.949, 0.2518, 0.9469, 0.2589, 0.9501, 0.2542, 0.9614, 0.2403, 0.9522, 0.2456, 0.949, 0.2575, 0.9562, 0.25, 0.9661, 0.2364, 0.9554, 0.2403, 0.9522, 0.2542, 0.9614, 0.2446, 0.9693, 0.2329, 0.9598, 0.2364, 0.9554, 0.25, 0.9661, 0.2466, 0.9757, 0.2446, 0.9693, 0.25, 0.9661, 0.2543, 0.9715, 0.2329, 0.9598, 0.2446, 0.9693, 0.2329, 0.9724, 0.2281, 0.9651, 0.2446, 0.9693, 0.2466, 0.9757, 0.237, 0.9793, 0.2329, 0.9724, 0.1328, 0.829, 0.1254, 0.8235, 0.1316, 0.8168, 0.1372, 0.8224, 0.1254, 0.8235, 0.1202, 0.8185, 0.1235, 0.8104, 0.1316, 0.8168, 0.1118, 0.8384, 0.1023, 0.8279, 0.1202, 0.8185, 0.1254, 0.8235, 0.1198, 0.8501, 0.1118, 0.8384, 0.1254, 0.8235, 0.1328, 0.829, 0.1363, 0.8104, 0.1316, 0.8168, 0.1235, 0.8104, 0.1136, 0.7951, 0.1005, 0.852, 0.1118, 0.8384, 0.1198, 0.8501, 0.1155, 0.8717, 0.1491, 0.8446, 0.1328, 0.829, 0.1372, 0.8224, 0.1563, 0.8261, 0.08627, 0.8324, 0.1023, 0.8279, 0.1118, 0.8384, 0.1005, 0.852])
me_cube_001.materials.append(mat_material_003)
me_cube_001.use_remesh_fix_poles = True
me_cube_001.use_remesh_preserve_attributes = False
me_cube_001.use_mirror_vertex_groups = False
me_cube_001.update()
me_cube_002 = bpy.data.meshes.new('Cube.002')
me_cube_002.from_pydata([(-0.5498, 0.6392, -1.11), (-0.441, 0.33, 0.7492), (1.81, 0.5849, -0.8737), (1.454, 0.4117, 0.8874), (-1.117, 0.6992, -0.9956), (-0.8396, 0.328, 0.7787), (0.6654, 0.5739, -0.9173), (0.354, 0.3482, 0.9724), (-1.861, 0.2623, 1.29), (-1.603, 0.6056, 0.8864), (0.9278, 0.4074, 1.041), (-1.352, 0.7793, 0.5879), (1.428, 0.7313, -1.186), (1.042, 0.9543, 0.6231), (0.4525, 0.8514, 0.5393), (-0.9568, 0.8057, 0.4507), (-1.911, 0.5717, -0.4699), (-1.162, 0.3412, 0.8729), (1.537, 0.7847, 0.6065), (-0.4204, 0.7443, 0.3518), (-2.512, 0.4038, 0.168), (-1.312, 0.4124, 1.085), (-2.166, 0.2045, 1.067), (-1.794, 0.1647, 1.334), (-2.086, 0.3055, 1.147), (-0.4344, 0.9357, -0.2723), (1.649, 0.9554, 0.2752), (-2.194, 0.7349, 0.2964), (-1.725, 0.8986, -0.1842), (-1.081, 0.9968, -0.1009), (1.204, 1.087, -0.4423), (0.537, 1.034, -0.1276), (0.5691, 0.8737, -0.5685), (1.145, 1.127, 0.02413), (-1.206, 1.04, -0.4868), (-1.538, 0.9546, 0.1527), (1.68, 0.9209, -0.1368), (-1.898, 0.773, 0.5242), (-0.3944, 0.8476, -0.6625), (-1.971, 0.3362, 1.219), (1.734, 0.4758, 0.6462), (1.934, 0.4927, 0.3189), (1.92, 0.6408, -0.01998), (-1.328, 0.8236, -0.8101), (-0.172, 0.6412, -1.019), (-0.5995, 0.2394, -1.421), (-0.521, 0.1537, -1.288), (-1.116, 0.1954, -1.075), (-0.9147, 0.2376, -1.416), (-0.9292, 0.6227, -1.371), (-0.6161, 0.5488, -1.375), (-0.6959, 0.2722, -1.775), (-0.901, 0.2709, -1.803), (-0.9072, 0.5404, -1.803), (-0.7036, 0.4884, -1.775), (-0.6892, 0.2741, -2.024), (-0.9073, 0.2728, -2.024), (-0.9138, 0.5543, -2.024), (-0.6974, 0.4994, -2.024), (-0.6313, 0.2562, -1.597), (-0.6403, 0.5217, -1.593), (-0.9008, 0.2547, -1.595), (-0.908, 0.5824, -1.592), (-1.156, 0.5476, -1.901), (-1.15, 0.2781, -1.901), (-1.163, 0.5543, -2.024), (-1.156, 0.2728, -2.024), (-0.9635, 0.544, -1.852), (-0.9573, 0.2745, -1.852), (-0.97, 0.5543, -2.024), (-0.9635, 0.2728, -2.024), (1.776, 0.7193, -0.3832), (1.794, 0.1611, -0.8502), (1.114, 1.008, -0.8441), (1.912, 0.2443, -1.002), (1.416, 0.1607, -1.155), (1.601, 0.2441, -1.238), (1.913, 0.5264, -0.9977), (1.599, 0.6707, -1.233), (1.786, 0.07671, -0.6374), (1.789, 0.6716, -0.6398), (1.216, 0.8702, -1.09), (1.226, 0.09587, -1.101), (2.08, 0.2326, -1.222), (1.782, 0.2411, -1.418), (2.083, 0.5146, -1.218), (1.784, 0.6356, -1.413), (1.992, 0.3164, -1.64), (1.812, 0.3162, -1.655), (1.994, 0.4725, -1.639), (1.814, 0.5288, -1.654), (1.924, 0.3177, -1.874), (1.709, 0.3175, -1.848), (1.926, 0.4738, -1.873), (1.711, 0.5301, -1.848), (1.888, 0.3187, -2.029), (1.649, 0.3185, -2.058), (1.89, 0.4749, -2.028), (1.651, 0.5311, -2.056), (2.057, 0.2363, -1.117), (2.06, 0.5137, -1.113), (1.709, 0.6347, -1.327), (1.707, 0.245, -1.331), (1.469, 0.5219, -1.939), (1.467, 0.3175, -1.94), (1.463, 0.5229, -2.056), (1.462, 0.3185, -2.058), (1.623, 0.5301, -1.888), (1.621, 0.3175, -1.889), (1.587, 0.5311, -2.056), (1.585, 0.3185, -2.058), (-0.9112, 0.5488, -1.933), (-0.9049, 0.272, -1.933), (-0.6999, 0.4951, -1.922), (-0.6918, 0.2734, -1.922), (-1.174, 0.5517, -1.972), (-1.167, 0.2748, -1.972), (-0.9611, 0.2734, -1.952), (-0.9675, 0.5502, -1.952), (1.667, 0.5307, -1.985), (1.665, 0.3182, -1.986), (1.902, 0.3183, -1.978), (1.904, 0.4745, -1.976), (1.455, 0.5225, -2.009), (1.453, 0.3182, -2.011), (1.593, 0.3182, -1.988), (1.595, 0.5307, -1.987), (1.805, 0.5759, -1.511), (1.804, 0.2904, -1.514), (2.034, 0.2906, -1.44), (2.036, 0.4873, -1.437), (-0.5498, -0.6392, -1.11), (-0.441, -0.33, 0.7492), (1.81, -0.5849, -0.8737), (1.454, -0.4117, 0.8874), (1.804, 0.0, 0.6422), (-1.117, -0.6992, -0.9956), (-0.8396, -0.328, 0.7787), (0.6654, -0.5739, -0.9173), (0.354, -0.3482, 0.9724), (-1.861, -0.2623, 1.29), (-1.603, -0.6056, 0.8864), (0.9278, -0.4074, 1.041), (-1.352, -0.7793, 0.5879), (1.428, -0.7313, -1.186), (1.042, -0.9543, 0.6231), (0.4525, -0.8514, 0.5393), (-0.9568, -0.8057, 0.4507), (-1.911, -0.5717, -0.4699), (-1.162, -0.3412, 0.8729), (1.537, -0.7847, 0.6065), (-0.4204, -0.7443, 0.3518), (-2.512, -0.4038, 0.168), (-1.312, -0.4124, 1.085), (1.97, 0.0, -0.06422), (-2.166, -0.2045, 1.067), (-1.794, -0.1647, 1.334), (-2.086, -0.3055, 1.147), (-0.4344, -0.9357, -0.2723), (1.649, -0.9554, 0.2752), (-2.194, -0.7349, 0.2964), (-1.725, -0.8986, -0.1842), (-1.081, -0.9968, -0.1009), (1.204, -1.087, -0.4423), (0.537, -1.034, -0.1276), (0.5691, -0.8737, -0.5685), (1.145, -1.127, 0.02413), (-1.206, -1.04, -0.4868), (-1.538, -0.9546, 0.1527), (1.68, -0.9209, -0.1368), (-1.898, -0.773, 0.5242), (-0.3944, -0.8476, -0.6625), (-1.971, -0.3362, 1.219), (-0.3176, 0.0, -1.093), (-0.441, 0.0, 0.8081), (1.815, 0.0, -0.3856), (1.454, 0.0, 0.9534), (-1.33, 0.0, -0.9286), (-0.8396, 0.0, 0.8384), (0.3597, 0.0, 1.034), (0.718, 0.0, -1.059), (0.9416, 0.0, 1.102), (1.009, 0.0, -1.08), (-1.911, 0.0, -0.4652), (-1.162, 0.0, 0.9277), (-2.512, 0.0, 0.1729), (-1.312, 0.0, 1.12), (-2.166, 0.0, 1.08), (-1.734, 0.0, 1.389), (2.021, 0.0, 0.3411), (1.734, -0.4758, 0.6462), (1.934, -0.4927, 0.3189), (1.92, -0.6408, -0.01998), (-1.328, -0.8236, -0.8101), (-0.172, -0.6412, -1.019), (-0.5995, -0.2394, -1.421), (-0.521, -0.1537, -1.288), (-1.116, -0.1954, -1.075), (-0.9147, -0.2376, -1.416), (-0.9292, -0.6227, -1.371), (-0.6161, -0.5488, -1.375), (-0.6959, -0.2722, -1.775), (-0.901, -0.2709, -1.803), (-0.9072, -0.5404, -1.803), (-0.7036, -0.4884, -1.775), (-0.6892, -0.2741, -2.024), (-0.9073, -0.2728, -2.024), (-0.9138, -0.5543, -2.024), (-0.6974, -0.4994, -2.024), (-0.6313, -0.2562, -1.597), (-0.6403, -0.5217, -1.593), (-0.9008, -0.2547, -1.595), (-0.908, -0.5824, -1.592), (-1.156, -0.5476, -1.901), (-1.15, -0.2781, -1.901), (-1.163, -0.5543, -2.024), (-1.156, -0.2728, -2.024), (-0.9635, -0.544, -1.852), (-0.9573, -0.2745, -1.852), (-0.97, -0.5543, -2.024), (-0.9635, -0.2728, -2.024), (1.776, -0.7193, -0.3832), (1.794, -0.1611, -0.8502), (1.114, -1.008, -0.8441), (1.912, -0.2443, -1.002), (1.416, -0.1607, -1.155), (1.601, -0.2441, -1.238), (1.913, -0.5264, -0.9977), (1.599, -0.6707, -1.233), (1.786, -0.07671, -0.6374), (1.789, -0.6716, -0.6398), (1.216, -0.8702, -1.09), (1.226, -0.09587, -1.101), (2.08, -0.2326, -1.222), (1.782, -0.2411, -1.418), (2.083, -0.5146, -1.218), (1.784, -0.6356, -1.413), (1.992, -0.3164, -1.64), (1.812, -0.3162, -1.655), (1.994, -0.4725, -1.639), (1.814, -0.5288, -1.654), (1.924, -0.3177, -1.874), (1.709, -0.3175, -1.848), (1.926, -0.4738, -1.873), (1.711, -0.5301, -1.848), (1.888, -0.3187, -2.029), (1.649, -0.3185, -2.058), (1.89, -0.4749, -2.028), (1.651, -0.5311, -2.056), (2.057, -0.2363, -1.117), (2.06, -0.5137, -1.113), (1.709, -0.6347, -1.327), (1.707, -0.245, -1.331), (1.469, -0.5219, -1.939), (1.467, -0.3175, -1.94), (1.463, -0.5229, -2.056), (1.462, -0.3185, -2.058), (1.623, -0.5301, -1.888), (1.621, -0.3175, -1.889), (1.587, -0.5311, -2.056), (1.585, -0.3185, -2.058), (-0.9112, -0.5488, -1.933), (-0.9049, -0.272, -1.933), (-0.6999, -0.4951, -1.922), (-0.6918, -0.2734, -1.922), (-1.174, -0.5517, -1.972), (-1.167, -0.2748, -1.972), (-0.9611, -0.2734, -1.952), (-0.9675, -0.5502, -1.952), (1.667, -0.5307, -1.985), (1.665, -0.3182, -1.986), (1.902, -0.3183, -1.978), (1.904, -0.4745, -1.976), (1.455, -0.5225, -2.009), (1.453, -0.3182, -2.011), (1.593, -0.3182, -1.988), (1.595, -0.5307, -1.987), (1.805, -0.5759, -1.511), (1.804, -0.2904, -1.514), (2.034, -0.2906, -1.44), (2.036, -0.4873, -1.437)], [], [(174, 1, 5, 178), (13, 10, 3, 18), (34, 43, 16, 28), (38, 44, 43, 34), (5, 15, 11, 17), (1, 19, 15, 5), (19, 1, 7, 14), (21, 9, 8, 23), (14, 7, 10, 13), (28, 16, 20, 27), (31, 14, 13, 33), (178, 5, 17, 184), (33, 13, 18, 26), (186, 21, 23, 188), (25, 38, 34, 29), (184, 17, 21, 186), (41, 40, 135, 189), (37, 27, 24, 39), (27, 20, 22, 24), (6, 32, 30, 73), (9, 37, 39, 8), (29, 34, 28, 35), (25, 19, 14, 31), (11, 35, 37, 9), (32, 31, 33, 30), (38, 25, 31, 32), (17, 11, 9, 21), (19, 25, 29, 15), (15, 29, 35, 11), (30, 33, 26, 36), (42, 41, 189, 154), (73, 30, 36, 71), (20, 185, 187, 22), (18, 3, 40, 41), (16, 183, 185, 20), (35, 28, 27, 37), (44, 38, 32, 6), (43, 177, 183, 16), (6, 73, 182, 180), (3, 10, 181, 176), (44, 6, 180, 173), (10, 7, 179, 181), (47, 4, 49, 48), (7, 1, 174, 179), (72, 75, 76, 74), (3, 176, 135, 40), (26, 18, 41, 42), (36, 26, 42, 71), (175, 71, 42, 154), (0, 4, 43, 44), (46, 0, 44, 173), (4, 47, 177, 43), (47, 46, 173, 177), (60, 59, 51, 54), (46, 47, 48, 45), (4, 0, 50, 49), (0, 46, 45, 50), (68, 67, 63, 64), (59, 61, 52, 51), (61, 62, 53, 52), (62, 60, 54, 53), (58, 55, 56, 57), (111, 113, 58, 57), (113, 114, 55, 58), (114, 112, 56, 55), (49, 50, 60, 62), (48, 49, 62, 61), (45, 48, 61, 59), (50, 45, 59, 60), (116, 115, 65, 66), (118, 69, 65, 115), (117, 68, 64, 116), (69, 70, 66, 65), (57, 56, 70, 69), (112, 52, 68, 117), (111, 57, 69, 118), (52, 53, 67, 68), (79, 80, 71, 175), (80, 81, 73, 71), (81, 82, 182, 73), (82, 79, 175, 182), (100, 99, 83, 85), (12, 2, 77, 78), (75, 12, 78, 76), (2, 72, 74, 77), (75, 72, 79, 82), (12, 75, 82, 81), (2, 12, 81, 80), (72, 2, 80, 79), (128, 127, 90, 88), (101, 100, 85, 86), (99, 102, 84, 83), (102, 101, 86, 84), (90, 89, 93, 94), (130, 129, 87, 89), (127, 130, 89, 90), (129, 128, 88, 87), (108, 107, 103, 104), (87, 88, 92, 91), (88, 90, 94, 92), (89, 87, 91, 93), (98, 97, 95, 96), (122, 121, 95, 97), (119, 122, 97, 98), (121, 120, 96, 95), (76, 78, 101, 102), (74, 76, 102, 99), (78, 77, 100, 101), (77, 74, 99, 100), (124, 123, 105, 106), (126, 109, 105, 123), (125, 108, 104, 124), (109, 110, 106, 105), (98, 96, 110, 109), (120, 92, 108, 125), (119, 98, 109, 126), (92, 94, 107, 108), (53, 111, 118, 67), (56, 112, 117, 70), (70, 117, 116, 66), (67, 118, 115, 63), (64, 63, 115, 116), (51, 52, 112, 114), (54, 51, 114, 113), (53, 54, 113, 111), (94, 119, 126, 107), (96, 120, 125, 110), (110, 125, 124, 106), (107, 126, 123, 103), (104, 103, 123, 124), (91, 92, 120, 121), (94, 93, 122, 119), (93, 91, 121, 122), (83, 84, 128, 129), (86, 85, 130, 127), (85, 83, 129, 130), (84, 86, 127, 128), (174, 178, 137, 132), (145, 150, 134, 142), (167, 161, 148, 193), (171, 167, 193, 194), (137, 149, 143, 147), (132, 137, 147, 151), (151, 146, 139, 132), (153, 156, 140, 141), (146, 145, 142, 139), (161, 160, 152, 148), (164, 166, 145, 146), (178, 184, 149, 137), (166, 159, 150, 145), (186, 188, 156, 153), (158, 162, 167, 171), (184, 186, 153, 149), (191, 189, 135, 190), (170, 172, 157, 160), (160, 157, 155, 152), (138, 223, 163, 165), (141, 140, 172, 170), (162, 168, 161, 167), (158, 164, 146, 151), (143, 141, 170, 168), (165, 163, 166, 164), (171, 165, 164, 158), (149, 153, 141, 143), (151, 147, 162, 158), (147, 143, 168, 162), (163, 169, 159, 166), (192, 154, 189, 191), (223, 221, 169, 163), (152, 155, 187, 185), (150, 191, 190, 134), (148, 152, 185, 183), (168, 170, 160, 161), (194, 138, 165, 171), (193, 148, 183, 177), (138, 180, 182, 223), (134, 176, 181, 142), (194, 173, 180, 138), (142, 181, 179, 139), (197, 198, 199, 136), (139, 179, 174, 132), (222, 224, 226, 225), (134, 190, 135, 176), (159, 192, 191, 150), (169, 221, 192, 159), (175, 154, 192, 221), (131, 194, 193, 136), (196, 173, 194, 131), (136, 193, 177, 197), (197, 177, 173, 196), (210, 204, 201, 209), (196, 195, 198, 197), (136, 199, 200, 131), (131, 200, 195, 196), (218, 214, 213, 217), (209, 201, 202, 211), (211, 202, 203, 212), (212, 203, 204, 210), (208, 207, 206, 205), (261, 207, 208, 263), (263, 208, 205, 264), (264, 205, 206, 262), (199, 212, 210, 200), (198, 211, 212, 199), (195, 209, 211, 198), (200, 210, 209, 195), (266, 216, 215, 265), (268, 265, 215, 219), (267, 266, 214, 218), (219, 215, 216, 220), (207, 219, 220, 206), (262, 267, 218, 202), (261, 268, 219, 207), (202, 218, 217, 203), (229, 175, 221, 230), (230, 221, 223, 231), (231, 223, 182, 232), (232, 182, 175, 229), (250, 235, 233, 249), (144, 228, 227, 133), (225, 226, 228, 144), (133, 227, 224, 222), (225, 232, 229, 222), (144, 231, 232, 225), (133, 230, 231, 144), (222, 229, 230, 133), (278, 238, 240, 277), (251, 236, 235, 250), (249, 233, 234, 252), (252, 234, 236, 251), (240, 244, 243, 239), (280, 239, 237, 279), (277, 240, 239, 280), (279, 237, 238, 278), (258, 254, 253, 257), (237, 241, 242, 238), (238, 242, 244, 240), (239, 243, 241, 237), (248, 246, 245, 247), (272, 247, 245, 271), (269, 248, 247, 272), (271, 245, 246, 270), (226, 252, 251, 228), (224, 249, 252, 226), (228, 251, 250, 227), (227, 250, 249, 224), (274, 256, 255, 273), (276, 273, 255, 259), (275, 274, 254, 258), (259, 255, 256, 260), (248, 259, 260, 246), (270, 275, 258, 242), (269, 276, 259, 248), (242, 258, 257, 244), (203, 217, 268, 261), (206, 220, 267, 262), (220, 216, 266, 267), (217, 213, 265, 268), (214, 266, 265, 213), (201, 264, 262, 202), (204, 263, 264, 201), (203, 261, 263, 204), (244, 257, 276, 269), (246, 260, 275, 270), (260, 256, 274, 275), (257, 253, 273, 276), (254, 274, 273, 253), (241, 271, 270, 242), (244, 269, 272, 243), (243, 272, 271, 241), (233, 279, 278, 234), (236, 277, 280, 235), (235, 280, 279, 233), (234, 278, 277, 236)])
me_cube_002.polygons.foreach_set('use_smooth', [True] * 274)
_uv = me_cube_002.uv_layers.new(name='UVMap')
_uv.uv.foreach_set('vector', [0.6489, 0.2979, 0.6806, 0.2964, 0.6804, 0.3352, 0.6489, 0.3346, 0.7234, 0.1631, 0.6721, 0.1714, 0.6825, 0.1294, 0.7173, 0.1277, 0.8168, 0.3592, 0.8496, 0.3734, 0.8193, 0.4278, 0.7933, 0.4013, 0.8372, 0.2884, 0.8752, 0.2687, 0.8496, 0.3734, 0.8168, 0.3592, 0.6804, 0.3352, 0.7346, 0.3429, 0.7278, 0.3781, 0.679, 0.3676, 0.6806, 0.2964, 0.7365, 0.2917, 0.7346, 0.3429, 0.6804, 0.3352, 0.7365, 0.2917, 0.6806, 0.2964, 0.6696, 0.2198, 0.7267, 0.2109, 0.676, 0.3914, 0.7052, 0.4049, 0.6677, 0.4413, 0.6563, 0.4372, 0.7267, 0.2109, 0.6696, 0.2198, 0.6721, 0.1714, 0.7234, 0.1631, 0.7933, 0.4013, 0.8193, 0.4278, 0.7693, 0.4672, 0.7597, 0.4369, 0.7864, 0.2011, 0.7267, 0.2109, 0.7234, 0.1631, 0.7684, 0.1525, 0.6489, 0.3346, 0.6804, 0.3352, 0.679, 0.3676, 0.6461, 0.3654, 0.7684, 0.1525, 0.7234, 0.1631, 0.7173, 0.1277, 0.7425, 0.1198, 0.6413, 0.3871, 0.676, 0.3914, 0.6563, 0.4372, 0.6392, 0.4344, 0.7994, 0.2917, 0.8372, 0.2884, 0.8168, 0.3592, 0.7852, 0.3498, 0.6461, 0.3654, 0.679, 0.3676, 0.676, 0.3914, 0.6413, 0.3871, 0.7217, 0.08649, 0.7011, 0.1071, 0.6699, 0.07867, 0.6947, 0.05298, 0.7409, 0.4186, 0.7597, 0.4369, 0.6873, 0.4569, 0.6795, 0.4477, 0.7597, 0.4369, 0.7693, 0.4672, 0.6936, 0.4682, 0.6873, 0.4569, 0.8765, 0.1862, 0.8302, 0.1956, 0.804, 0.1399, 0.8402, 0.1372, 0.7052, 0.4049, 0.7409, 0.4186, 0.6795, 0.4477, 0.6677, 0.4413, 0.7852, 0.3498, 0.8168, 0.3592, 0.7933, 0.4013, 0.7668, 0.3873, 0.7994, 0.2917, 0.7365, 0.2917, 0.7267, 0.2109, 0.7864, 0.2011, 0.7278, 0.3781, 0.7668, 0.3873, 0.7409, 0.4186, 0.7052, 0.4049, 0.8302, 0.1956, 0.7864, 0.2011, 0.7684, 0.1525, 0.804, 0.1399, 0.8372, 0.2884, 0.7994, 0.2917, 0.7864, 0.2011, 0.8302, 0.1956, 0.679, 0.3676, 0.7278, 0.3781, 0.7052, 0.4049, 0.676, 0.3914, 0.7365, 0.2917, 0.7994, 0.2917, 0.7852, 0.3498, 0.7346, 0.3429, 0.7346, 0.3429, 0.7852, 0.3498, 0.7668, 0.3873, 0.7278, 0.3781, 0.804, 0.1399, 0.7684, 0.1525, 0.7425, 0.1198, 0.7696, 0.1076, 0.7508, 0.08406, 0.7217, 0.08649, 0.6947, 0.05298, 0.7284, 0.03246, 0.8402, 0.1372, 0.804, 0.1399, 0.7696, 0.1076, 0.7859, 0.08318, 0.7693, 0.4672, 0.7719, 0.4986, 0.6898, 0.4854, 0.6936, 0.4682, 0.7173, 0.1277, 0.6825, 0.1294, 0.7011, 0.1071, 0.7217, 0.08649, 0.8193, 0.4278, 0.8438, 0.4719, 0.7719, 0.4986, 0.7693, 0.4672, 0.7668, 0.3873, 0.7933, 0.4013, 0.7597, 0.4369, 0.7409, 0.4186, 0.8752, 0.2687, 0.8372, 0.2884, 0.8302, 0.1956, 0.8765, 0.1862, 0.8496, 0.3734, 0.9017, 0.4326, 0.8438, 0.4719, 0.8193, 0.4278, 0.8765, 0.1862, 0.8402, 0.1372, 0.9363, 0.1571, 0.9341, 0.1835, 0.6825, 0.1294, 0.6721, 0.1714, 0.6366, 0.1673, 0.6475, 0.1184, 0.8752, 0.2687, 0.8765, 0.1862, 0.9341, 0.1835, 0.9363, 0.2813, 0.6721, 0.1714, 0.6696, 0.2198, 0.6379, 0.2209, 0.6366, 0.1673, 0.3973, 0.792, 0.3525, 0.8017, 0.3658, 0.7587, 0.3987, 0.7649, 0.6696, 0.2198, 0.6806, 0.2964, 0.6489, 0.2979, 0.6379, 0.2209, 0.3456, 0.8867, 0.3886, 0.8966, 0.3764, 0.9123, 0.3416, 0.9052, 0.6825, 0.1294, 0.6475, 0.1184, 0.6699, 0.07867, 0.7011, 0.1071, 0.7425, 0.1198, 0.7173, 0.1277, 0.7217, 0.08649, 0.7508, 0.08406, 0.7696, 0.1076, 0.7425, 0.1198, 0.7508, 0.08406, 0.7859, 0.08318, 0.7602, 0.0191, 0.7859, 0.08318, 0.7508, 0.08406, 0.7284, 0.03246, 0.3198, 0.7478, 0.3525, 0.8017, 0.3499, 0.8281, 0.2887, 0.7309, 0.3316, 0.7027, 0.3198, 0.7478, 0.2887, 0.7309, 0.3134, 0.6855, 0.3525, 0.8017, 0.3973, 0.792, 0.4171, 0.8105, 0.3499, 0.8281, 0.4453, 0.4737, 0.4785, 0.4029, 0.5182, 0.403, 0.4548, 0.5126, 0.3627, 0.7244, 0.3571, 0.7053, 0.3703, 0.7022, 0.3761, 0.717, 0.4785, 0.4029, 0.4453, 0.4737, 0.4319, 0.4263, 0.4575, 0.397, 0.3525, 0.8017, 0.3198, 0.7478, 0.3456, 0.7344, 0.3658, 0.7587, 0.3198, 0.7478, 0.3316, 0.7027, 0.3438, 0.7077, 0.3456, 0.7344, 0.4106, 0.7344, 0.3954, 0.7242, 0.4036, 0.7198, 0.4169, 0.7211, 0.4386, 0.3853, 0.4166, 0.4102, 0.3974, 0.393, 0.4169, 0.3765, 0.4025, 0.7522, 0.3783, 0.7419, 0.3901, 0.728, 0.4082, 0.7388, 0.3783, 0.7419, 0.3627, 0.7244, 0.3761, 0.717, 0.3901, 0.728, 0.3885, 0.7087, 0.386, 0.6966, 0.4031, 0.6992, 0.3955, 0.7135, 0.3933, 0.718, 0.3841, 0.7112, 0.3885, 0.7087, 0.3955, 0.7135, 0.3841, 0.7112, 0.3795, 0.6986, 0.386, 0.6966, 0.3885, 0.7087, 0.4037, 0.364, 0.3851, 0.3827, 0.3766, 0.3754, 0.3946, 0.3554, 0.3658, 0.7587, 0.3456, 0.7344, 0.3627, 0.7244, 0.3783, 0.7419, 0.3987, 0.7649, 0.3658, 0.7587, 0.3783, 0.7419, 0.4025, 0.7522, 0.4575, 0.397, 0.4319, 0.4263, 0.4166, 0.4102, 0.4386, 0.3853, 0.3456, 0.7344, 0.3438, 0.7077, 0.3571, 0.7053, 0.3627, 0.7244, 0.4171, 0.7156, 0.4037, 0.7178, 0.4034, 0.7163, 0.4165, 0.7121, 0.3966, 0.7179, 0.3979, 0.7146, 0.4034, 0.7163, 0.4037, 0.7178, 0.3787, 0.3863, 0.3883, 0.3942, 0.3679, 0.4078, 0.36, 0.4036, 0.3979, 0.7146, 0.4063, 0.7012, 0.4165, 0.7121, 0.4034, 0.7163, 0.3955, 0.7135, 0.4031, 0.6992, 0.4063, 0.7012, 0.3979, 0.7146, 0.3851, 0.3827, 0.3974, 0.393, 0.3883, 0.3942, 0.3787, 0.3863, 0.3933, 0.718, 0.3955, 0.7135, 0.3979, 0.7146, 0.3966, 0.7179, 0.4082, 0.7388, 0.3901, 0.728, 0.3954, 0.7242, 0.4106, 0.7344, 0.6149, 0.8595, 0.5661, 0.8628, 0.5625, 0.8415, 0.6202, 0.8389, 0.5661, 0.8628, 0.5123, 0.899, 0.5008, 0.877, 0.5625, 0.8415, 0.5123, 0.899, 0.4998, 0.9616, 0.4806, 0.9656, 0.4953, 0.8811, 0.4022, 0.8836, 0.3382, 0.8672, 0.3263, 0.8464, 0.4197, 0.8709, 0.5909, 0.9092, 0.61, 0.9047, 0.6122, 0.9126, 0.5928, 0.9164, 0.5314, 0.9122, 0.573, 0.8838, 0.5827, 0.897, 0.547, 0.9201, 0.5168, 0.9603, 0.5314, 0.9122, 0.547, 0.9201, 0.5343, 0.958, 0.573, 0.8838, 0.6092, 0.8769, 0.6054, 0.8912, 0.5827, 0.897, 0.3886, 0.8966, 0.3456, 0.8867, 0.3382, 0.8672, 0.4022, 0.8836, 0.5314, 0.9122, 0.5168, 0.9603, 0.4998, 0.9616, 0.5123, 0.899, 0.573, 0.8838, 0.5314, 0.9122, 0.5123, 0.899, 0.5661, 0.8628, 0.6092, 0.8769, 0.573, 0.8838, 0.5661, 0.8628, 0.6149, 0.8595, 0.5613, 0.9678, 0.5753, 0.9456, 0.5847, 0.9588, 0.5704, 0.9728, 0.5597, 0.9294, 0.5909, 0.9092, 0.5928, 0.9164, 0.5692, 0.9363, 0.3343, 0.9204, 0.3713, 0.9242, 0.3686, 0.9342, 0.3365, 0.9299, 0.5441, 0.9622, 0.5597, 0.9294, 0.5692, 0.9363, 0.5526, 0.9672, 0.5847, 0.9588, 0.5997, 0.9484, 0.6066, 0.966, 0.5947, 0.9767, 0.5955, 0.9324, 0.6105, 0.9303, 0.6113, 0.9454, 0.5997, 0.9484, 0.5753, 0.9456, 0.5955, 0.9324, 0.5997, 0.9484, 0.5847, 0.9588, 0.3488, 0.9468, 0.3706, 0.944, 0.3754, 0.9562, 0.36, 0.9618, 0.5856, 0.9927, 0.5969, 0.9832, 0.5993, 0.9899, 0.5967, 0.9994, 0.36, 0.9618, 0.3754, 0.9562, 0.3913, 0.9681, 0.3745, 0.9784, 0.5704, 0.9728, 0.5847, 0.9588, 0.5947, 0.9767, 0.5809, 0.9867, 0.5997, 0.9484, 0.6113, 0.9454, 0.6173, 0.9622, 0.6066, 0.966, 0.6056, 0.9843, 0.6109, 0.9746, 0.6202, 0.9736, 0.6167, 0.9917, 0.6097, 0.9719, 0.6195, 0.9696, 0.6202, 0.9736, 0.6109, 0.9746, 0.6027, 0.982, 0.6097, 0.9719, 0.6109, 0.9746, 0.6056, 0.9843, 0.3803, 0.9862, 0.4001, 0.9778, 0.4042, 0.9831, 0.3835, 0.9899, 0.5343, 0.958, 0.547, 0.9201, 0.5597, 0.9294, 0.5441, 0.9622, 0.3416, 0.9052, 0.3764, 0.9123, 0.3713, 0.9242, 0.3343, 0.9204, 0.547, 0.9201, 0.5827, 0.897, 0.5909, 0.9092, 0.5597, 0.9294, 0.5827, 0.897, 0.6054, 0.8912, 0.61, 0.9047, 0.5909, 0.9092, 0.6015, 1.0, 0.6015, 0.9904, 0.603, 0.9904, 0.6045, 0.9999, 0.6017, 0.9855, 0.6043, 0.9868, 0.603, 0.9904, 0.6015, 0.9904, 0.4062, 0.9753, 0.4001, 0.9682, 0.4147, 0.9665, 0.4185, 0.9717, 0.6043, 0.9868, 0.6138, 0.9954, 0.6045, 0.9999, 0.603, 0.9904, 0.6056, 0.9843, 0.6167, 0.9917, 0.6138, 0.9954, 0.6043, 0.9868, 0.4001, 0.9778, 0.3913, 0.9681, 0.4001, 0.9682, 0.4062, 0.9753, 0.6027, 0.982, 0.6056, 0.9843, 0.6043, 0.9868, 0.6017, 0.9855, 0.5809, 0.9867, 0.5947, 0.9767, 0.5969, 0.9832, 0.5856, 0.9927, 0.3901, 0.728, 0.3933, 0.718, 0.3966, 0.7179, 0.3954, 0.7242, 0.3766, 0.3754, 0.3851, 0.3827, 0.3787, 0.3863, 0.3719, 0.3806, 0.3719, 0.3806, 0.3787, 0.3863, 0.36, 0.4036, 0.3561, 0.3983, 0.3954, 0.7242, 0.3966, 0.7179, 0.4037, 0.7178, 0.4036, 0.7198, 0.4169, 0.7211, 0.4036, 0.7198, 0.4037, 0.7178, 0.4171, 0.7156, 0.4169, 0.3765, 0.3974, 0.393, 0.3851, 0.3827, 0.4037, 0.364, 0.3761, 0.717, 0.3703, 0.7022, 0.3795, 0.6986, 0.3841, 0.7112, 0.3901, 0.728, 0.3761, 0.717, 0.3841, 0.7112, 0.3933, 0.718, 0.5947, 0.9767, 0.6027, 0.982, 0.6017, 0.9855, 0.5969, 0.9832, 0.4042, 0.9831, 0.4001, 0.9778, 0.4062, 0.9753, 0.4095, 0.9806, 0.4095, 0.9806, 0.4062, 0.9753, 0.4185, 0.9717, 0.4197, 0.9759, 0.5969, 0.9832, 0.6017, 0.9855, 0.6015, 0.9904, 0.5993, 0.9899, 0.5967, 0.9994, 0.5993, 0.9899, 0.6015, 0.9904, 0.6015, 1.0, 0.3745, 0.9784, 0.3913, 0.9681, 0.4001, 0.9778, 0.3803, 0.9862, 0.5947, 0.9767, 0.6066, 0.966, 0.6097, 0.9719, 0.6027, 0.982, 0.6066, 0.966, 0.6173, 0.9622, 0.6195, 0.9696, 0.6097, 0.9719, 0.3365, 0.9299, 0.3686, 0.9342, 0.3706, 0.944, 0.3488, 0.9468, 0.5692, 0.9363, 0.5928, 0.9164, 0.5955, 0.9324, 0.5753, 0.9456, 0.5928, 0.9164, 0.6122, 0.9126, 0.6105, 0.9303, 0.5955, 0.9324, 0.5526, 0.9672, 0.5692, 0.9363, 0.5753, 0.9456, 0.5613, 0.9678, 0.668, 0.7217, 0.668, 0.6863, 0.6983, 0.6858, 0.6985, 0.7231, 0.7398, 0.8514, 0.7339, 0.8855, 0.7003, 0.8838, 0.6904, 0.8434, 0.8296, 0.6627, 0.8071, 0.6221, 0.832, 0.5966, 0.8612, 0.649, 0.8492, 0.7308, 0.8296, 0.6627, 0.8612, 0.649, 0.8858, 0.7497, 0.6983, 0.6858, 0.6971, 0.6546, 0.744, 0.6445, 0.7505, 0.6783, 0.6985, 0.7231, 0.6983, 0.6858, 0.7505, 0.6783, 0.7524, 0.7276, 0.7524, 0.7276, 0.7429, 0.8054, 0.688, 0.7968, 0.6985, 0.7231, 0.6941, 0.6317, 0.6752, 0.5876, 0.6861, 0.5837, 0.7222, 0.6186, 0.7429, 0.8054, 0.7398, 0.8514, 0.6904, 0.8434, 0.688, 0.7968, 0.8071, 0.6221, 0.7747, 0.5879, 0.784, 0.5587, 0.832, 0.5966, 0.8004, 0.8148, 0.7831, 0.8616, 0.7398, 0.8514, 0.7429, 0.8054, 0.668, 0.6863, 0.6654, 0.6567, 0.6971, 0.6546, 0.6983, 0.6858, 0.7831, 0.8616, 0.7581, 0.8931, 0.7339, 0.8855, 0.7398, 0.8514, 0.6608, 0.6358, 0.6587, 0.5903, 0.6752, 0.5876, 0.6941, 0.6317, 0.8129, 0.7276, 0.7993, 0.6717, 0.8296, 0.6627, 0.8492, 0.7308, 0.6654, 0.6567, 0.6608, 0.6358, 0.6941, 0.6317, 0.6971, 0.6546, 0.7381, 0.9251, 0.7121, 0.9574, 0.6882, 0.9326, 0.7183, 0.9053, 0.7566, 0.6055, 0.6975, 0.5774, 0.705, 0.5686, 0.7747, 0.5879, 0.7747, 0.5879, 0.705, 0.5686, 0.711, 0.5577, 0.784, 0.5587, 0.8871, 0.8291, 0.8522, 0.8764, 0.8173, 0.8737, 0.8426, 0.8201, 0.7222, 0.6186, 0.6861, 0.5837, 0.6975, 0.5774, 0.7566, 0.6055, 0.7993, 0.6717, 0.7816, 0.6356, 0.8071, 0.6221, 0.8296, 0.6627, 0.8129, 0.7276, 0.8004, 0.8148, 0.7429, 0.8054, 0.7524, 0.7276, 0.744, 0.6445, 0.7222, 0.6186, 0.7566, 0.6055, 0.7816, 0.6356, 0.8426, 0.8201, 0.8173, 0.8737, 0.7831, 0.8616, 0.8004, 0.8148, 0.8492, 0.7308, 0.8426, 0.8201, 0.8004, 0.8148, 0.8129, 0.7276, 0.6971, 0.6546, 0.6941, 0.6317, 0.7222, 0.6186, 0.744, 0.6445, 0.7524, 0.7276, 0.7505, 0.6783, 0.7993, 0.6717, 0.8129, 0.7276, 0.7505, 0.6783, 0.744, 0.6445, 0.7816, 0.6356, 0.7993, 0.6717, 0.8173, 0.8737, 0.7842, 0.9048, 0.7581, 0.8931, 0.7831, 0.8616, 0.7661, 0.9275, 0.7446, 0.9771, 0.7121, 0.9574, 0.7381, 0.9251, 0.8522, 0.8764, 0.7999, 0.9283, 0.7842, 0.9048, 0.8173, 0.8737, 0.784, 0.5587, 0.711, 0.5577, 0.7074, 0.5412, 0.7865, 0.5284, 0.7339, 0.8855, 0.7381, 0.9251, 0.7183, 0.9053, 0.7003, 0.8838, 0.832, 0.5966, 0.784, 0.5587, 0.7865, 0.5284, 0.8556, 0.5541, 0.7816, 0.6356, 0.7566, 0.6055, 0.7747, 0.5879, 0.8071, 0.6221, 0.8858, 0.7497, 0.8871, 0.8291, 0.8426, 0.8201, 0.8492, 0.7308, 0.8612, 0.649, 0.832, 0.5966, 0.8556, 0.5541, 0.9114, 0.592, 0.8871, 0.8291, 0.9426, 0.8317, 0.9447, 0.8571, 0.8522, 0.8764, 0.7003, 0.8838, 0.6667, 0.8944, 0.6562, 0.8473, 0.6904, 0.8434, 0.8858, 0.7497, 0.9447, 0.7376, 0.9426, 0.8317, 0.8871, 0.8291, 0.6904, 0.8434, 0.6562, 0.8473, 0.6575, 0.7958, 0.688, 0.7968, 0.3592, 0.4867, 0.3743, 0.5077, 0.3511, 0.5301, 0.3177, 0.5019, 0.688, 0.7968, 0.6575, 0.7958, 0.668, 0.7217, 0.6985, 0.7231, 0.5185, 0.5939, 0.5146, 0.5756, 0.5487, 0.5687, 0.5607, 0.5841, 0.7003, 0.8838, 0.7183, 0.9053, 0.6882, 0.9326, 0.6667, 0.8944, 0.7581, 0.8931, 0.7661, 0.9275, 0.7381, 0.9251, 0.7339, 0.8855, 0.7842, 0.9048, 0.7999, 0.9283, 0.7661, 0.9275, 0.7581, 0.8931, 0.7752, 0.99, 0.7446, 0.9771, 0.7661, 0.9275, 0.7999, 0.9283, 0.3184, 0.5655, 0.3003, 0.5956, 0.302, 0.4814, 0.3177, 0.5019, 0.3572, 0.6041, 0.3402, 0.6266, 0.3003, 0.5956, 0.3184, 0.5655, 0.3177, 0.5019, 0.302, 0.4814, 0.366, 0.4615, 0.3592, 0.4867, 0.4092, 0.6247, 0.4236, 0.6478, 0.3402, 0.6266, 0.3572, 0.6041, 0.3685, 0.5592, 0.382, 0.5554, 0.3894, 0.5679, 0.3796, 0.5772, 0.3572, 0.6041, 0.368, 0.5899, 0.3954, 0.598, 0.4092, 0.6247, 0.3177, 0.5019, 0.3511, 0.5301, 0.3488, 0.5623, 0.3184, 0.5655, 0.3184, 0.5655, 0.3488, 0.5623, 0.3677, 0.5897, 0.3572, 0.6041, 0.3992, 0.5264, 0.4098, 0.5349, 0.3996, 0.5409, 0.3919, 0.5407, 0.3797, 0.5773, 0.3895, 0.568, 0.4047, 0.571, 0.399, 0.5852, 0.384, 0.5158, 0.3953, 0.524, 0.3862, 0.5402, 0.37, 0.5364, 0.37, 0.5364, 0.3862, 0.5402, 0.382, 0.5554, 0.3685, 0.5592, 0.3937, 0.5534, 0.3961, 0.5482, 0.4044, 0.5561, 0.3965, 0.5583, 0.393, 0.546, 0.3961, 0.5482, 0.3937, 0.5534, 0.3901, 0.5539, 0.3901, 0.5539, 0.3937, 0.5534, 0.3965, 0.5583, 0.394, 0.5617, 0.3941, 0.5618, 0.3965, 0.5584, 0.4044, 0.5561, 0.4053, 0.5616, 0.3511, 0.5301, 0.37, 0.5364, 0.3685, 0.5592, 0.3488, 0.5623, 0.3743, 0.5077, 0.384, 0.5158, 0.37, 0.5364, 0.3511, 0.5301, 0.368, 0.5899, 0.3797, 0.5773, 0.399, 0.5852, 0.3954, 0.598, 0.3488, 0.5623, 0.3685, 0.5592, 0.3796, 0.5772, 0.3677, 0.5897, 0.4119, 0.5393, 0.4127, 0.5424, 0.4007, 0.5436, 0.4004, 0.5424, 0.3953, 0.5448, 0.4004, 0.5424, 0.4007, 0.5436, 0.3974, 0.5467, 0.4088, 0.5597, 0.4236, 0.5552, 0.4234, 0.5608, 0.4092, 0.5672, 0.3974, 0.5467, 0.4007, 0.5436, 0.4127, 0.5424, 0.4074, 0.5546, 0.3961, 0.5482, 0.3974, 0.5467, 0.4074, 0.5546, 0.4044, 0.5561, 0.4053, 0.5616, 0.4088, 0.5597, 0.4092, 0.5672, 0.4047, 0.571, 0.393, 0.546, 0.3953, 0.5448, 0.3974, 0.5467, 0.3961, 0.5482, 0.3953, 0.524, 0.3992, 0.5264, 0.3919, 0.5407, 0.3862, 0.5402, 0.5128, 0.6852, 0.5135, 0.6643, 0.5675, 0.6828, 0.558, 0.7018, 0.558, 0.7018, 0.5675, 0.6828, 0.6152, 0.7342, 0.5967, 0.7496, 0.5967, 0.7496, 0.6152, 0.7342, 0.6152, 0.8177, 0.5961, 0.81, 0.5741, 0.5969, 0.5912, 0.6094, 0.4995, 0.6334, 0.5113, 0.613, 0.5222, 0.7389, 0.5185, 0.7452, 0.5011, 0.7367, 0.5051, 0.7296, 0.5766, 0.7569, 0.5604, 0.7604, 0.5331, 0.7296, 0.5458, 0.7197, 0.5801, 0.8051, 0.5637, 0.799, 0.5604, 0.7604, 0.5766, 0.7569, 0.5458, 0.7197, 0.5331, 0.7296, 0.5131, 0.718, 0.5134, 0.7033, 0.5607, 0.5841, 0.5741, 0.5969, 0.5113, 0.613, 0.5185, 0.5939, 0.5766, 0.7569, 0.5967, 0.7496, 0.5961, 0.81, 0.5801, 0.8051, 0.5458, 0.7197, 0.558, 0.7018, 0.5967, 0.7496, 0.5766, 0.7569, 0.5134, 0.7033, 0.5128, 0.6852, 0.558, 0.7018, 0.5458, 0.7197, 0.5356, 0.8019, 0.5256, 0.8045, 0.5155, 0.7876, 0.5276, 0.7774, 0.5463, 0.7659, 0.5357, 0.7701, 0.5185, 0.7452, 0.5222, 0.7389, 0.5074, 0.5608, 0.5096, 0.5514, 0.5411, 0.5472, 0.5437, 0.5571, 0.5534, 0.8008, 0.544, 0.8034, 0.5357, 0.7701, 0.5463, 0.7659, 0.5155, 0.7876, 0.5015, 0.8022, 0.4928, 0.789, 0.5037, 0.774, 0.5118, 0.7597, 0.5037, 0.774, 0.4934, 0.7681, 0.498, 0.7539, 0.5276, 0.7774, 0.5155, 0.7876, 0.5037, 0.774, 0.5118, 0.7597, 0.5217, 0.5349, 0.5326, 0.5201, 0.5478, 0.5256, 0.5431, 0.5376, 0.5062, 0.8198, 0.494, 0.8233, 0.4938, 0.8136, 0.4978, 0.8079, 0.5326, 0.5201, 0.5469, 0.5038, 0.5634, 0.5139, 0.5478, 0.5256, 0.5256, 0.8045, 0.5123, 0.8152, 0.5015, 0.8022, 0.5155, 0.7876, 0.5037, 0.774, 0.4928, 0.789, 0.4835, 0.7827, 0.4934, 0.7681, 0.4892, 0.8067, 0.4767, 0.8111, 0.4779, 0.7929, 0.4866, 0.7962, 0.4884, 0.7939, 0.4866, 0.7962, 0.4779, 0.7929, 0.4795, 0.7892, 0.4926, 0.8053, 0.4892, 0.8067, 0.4866, 0.7962, 0.4884, 0.7939, 0.5526, 0.4962, 0.5557, 0.4925, 0.5761, 0.4992, 0.5721, 0.5044, 0.5637, 0.799, 0.5534, 0.8008, 0.5463, 0.7659, 0.5604, 0.7604, 0.5146, 0.5756, 0.5074, 0.5608, 0.5437, 0.5571, 0.5487, 0.5687, 0.5604, 0.7604, 0.5463, 0.7659, 0.5222, 0.7389, 0.5331, 0.7296, 0.5331, 0.7296, 0.5222, 0.7389, 0.5051, 0.7296, 0.5131, 0.718, 0.4892, 0.8228, 0.4864, 0.8219, 0.4902, 0.8133, 0.4916, 0.8136, 0.4926, 0.8088, 0.4916, 0.8136, 0.4902, 0.8133, 0.4898, 0.8095, 0.578, 0.5069, 0.5901, 0.5103, 0.5863, 0.5155, 0.572, 0.5138, 0.4898, 0.8095, 0.4902, 0.8133, 0.4864, 0.8219, 0.4787, 0.8153, 0.4892, 0.8067, 0.4898, 0.8095, 0.4787, 0.8153, 0.4767, 0.8111, 0.5721, 0.5044, 0.578, 0.5069, 0.572, 0.5138, 0.5634, 0.5139, 0.4926, 0.8053, 0.4926, 0.8088, 0.4898, 0.8095, 0.4892, 0.8067, 0.5123, 0.8152, 0.5062, 0.8198, 0.4978, 0.8079, 0.5015, 0.8022, 0.3862, 0.5402, 0.3919, 0.5407, 0.3953, 0.5448, 0.393, 0.546, 0.4044, 0.5561, 0.4074, 0.5546, 0.4088, 0.5597, 0.4053, 0.5616, 0.4074, 0.5546, 0.422, 0.5515, 0.4236, 0.5552, 0.4088, 0.5597, 0.3919, 0.5407, 0.3996, 0.5409, 0.4004, 0.5424, 0.3953, 0.5448, 0.4098, 0.5349, 0.4119, 0.5393, 0.4004, 0.5424, 0.3996, 0.5409, 0.3895, 0.568, 0.3941, 0.5618, 0.4053, 0.5616, 0.4047, 0.571, 0.382, 0.5554, 0.3901, 0.5539, 0.394, 0.5617, 0.3894, 0.5679, 0.3862, 0.5402, 0.393, 0.546, 0.3901, 0.5539, 0.382, 0.5554, 0.5015, 0.8022, 0.4978, 0.8079, 0.4926, 0.8088, 0.4926, 0.8053, 0.5761, 0.4992, 0.5812, 0.5016, 0.578, 0.5069, 0.5721, 0.5044, 0.5812, 0.5016, 0.5912, 0.5062, 0.5901, 0.5103, 0.578, 0.5069, 0.4978, 0.8079, 0.4938, 0.8136, 0.4916, 0.8136, 0.4926, 0.8088, 0.494, 0.8233, 0.4892, 0.8228, 0.4916, 0.8136, 0.4938, 0.8136, 0.5469, 0.5038, 0.5526, 0.4962, 0.5721, 0.5044, 0.5634, 0.5139, 0.5015, 0.8022, 0.4926, 0.8053, 0.4884, 0.7939, 0.4928, 0.789, 0.4928, 0.789, 0.4884, 0.7939, 0.4795, 0.7892, 0.4835, 0.7827, 0.5096, 0.5514, 0.5217, 0.5349, 0.5431, 0.5376, 0.5411, 0.5472, 0.5357, 0.7701, 0.5276, 0.7774, 0.5118, 0.7597, 0.5185, 0.7452, 0.5185, 0.7452, 0.5118, 0.7597, 0.498, 0.7539, 0.5011, 0.7367, 0.544, 0.8034, 0.5356, 0.8019, 0.5276, 0.7774, 0.5357, 0.7701])
me_cube_002.materials.append(mat_material_003)
me_cube_002.use_remesh_fix_poles = True
me_cube_002.use_remesh_preserve_attributes = False
me_cube_002.use_mirror_vertex_groups = False
me_cube_002.update()
me_cube_003 = bpy.data.meshes.new('Cube.003')
me_cube_003.from_pydata([(-0.9508, -1.0, -0.5954), (-0.7756, -1.0, 0.4962), (-0.9508, 1.0, -0.5954), (-0.7756, 1.0, 0.4962), (0.933, -1.0, -0.7684), (0.9746, -1.0, 0.926), (0.933, 1.0, -0.7684), (0.9746, 1.0, 0.926), (-0.009355, 1.0, -1.004), (0.02314, 1.0, 1.052), (-0.009355, -1.0, -1.004), (0.02314, -1.0, 1.052)], [], [(0, 1, 3, 2), (8, 9, 7, 6), (6, 7, 5, 4), (10, 11, 1, 0), (8, 6, 4, 10), (9, 3, 1, 11), (7, 9, 11, 5), (2, 8, 10, 0), (4, 5, 11, 10), (2, 3, 9, 8)])
me_cube_003.polygons.foreach_set('use_smooth', [True] * 10)
_uv = me_cube_003.uv_layers.new(name='UVMap')
_uv.uv.foreach_set('vector', [0.375, 0.0, 0.625, 0.0, 0.625, 0.25, 0.375, 0.25, 0.375, 0.375, 0.625, 0.375, 0.625, 0.5, 0.375, 0.5, 0.375, 0.5, 0.625, 0.5, 0.625, 0.75, 0.375, 0.75, 0.375, 0.875, 0.625, 0.875, 0.625, 1.0, 0.375, 1.0, 0.25, 0.5, 0.375, 0.5, 0.375, 0.75, 0.25, 0.75, 0.75, 0.5, 0.875, 0.5, 0.875, 0.75, 0.75, 0.75, 0.625, 0.5, 0.75, 0.5, 0.75, 0.75, 0.625, 0.75, 0.125, 0.5, 0.25, 0.5, 0.25, 0.75, 0.125, 0.75, 0.375, 0.75, 0.625, 0.75, 0.625, 0.875, 0.375, 0.875, 0.375, 0.25, 0.625, 0.25, 0.625, 0.375, 0.375, 0.375])
me_cube_003.materials.append(mat_material_001)
me_cube_003.use_remesh_fix_poles = True
me_cube_003.use_remesh_preserve_attributes = False
me_cube_003.use_mirror_vertex_groups = False
me_cube_003.update()
me_cube_004 = bpy.data.meshes.new('Cube.004')
me_cube_004.from_pydata([(-0.9246, -0.6106, -0.9413), (-0.9246, -0.6106, 1.059), (-1.0, 1.0, -1.0), (-1.0, 1.0, 1.0), (1.075, -0.6106, -0.9413), (1.075, -0.6106, 1.059), (1.0, 1.0, -1.0), (1.0, 1.0, 1.0), (-1.217, -1.691, -0.07896), (-1.0, 1.0, 0.0), (1.0, 1.0, 0.0), (1.025, -1.691, -0.07896), (-0.01702, 0.9315, -1.246), (0.01971, 1.079, 1.284), (-0.01898, -1.076, -1.274), (0.01775, -0.9285, 1.256), (-0.09888, -1.703, -0.1193), (0.001342, 1.005, 0.01938), (-16.82, 33.14, -2.288), (-17.08, 33.7, -0.3103), (-15.82, 32.47, -2.255), (-16.08, 33.03, -0.2779), (-16.11, 35.88, -2.397), (-16.37, 36.44, -0.4194), (-15.11, 35.2, -2.364), (-15.37, 35.76, -0.3869), (-17.72, 33.36, -1.477), (-15.95, 32.75, -1.267), (-15.24, 35.48, -1.376), (-16.92, 36.42, -1.6), (-15.48, 33.76, -2.556), (-15.71, 34.47, -0.04792), (-16.75, 34.45, -2.691), (-16.98, 35.16, -0.1836), (-17.33, 34.88, -1.579), (-15.59, 34.12, -1.302)], [], [(8, 1, 3, 9), (17, 13, 7, 10), (10, 7, 5, 11), (16, 15, 1, 8), (12, 6, 4, 14), (13, 3, 1, 15), (14, 16, 8, 0), (6, 10, 11, 4), (12, 17, 10, 6), (0, 8, 9, 2), (2, 9, 17, 12), (4, 11, 16, 14), (7, 13, 15, 5), (2, 12, 14, 0), (11, 5, 15, 16), (9, 3, 13, 17), (26, 27, 21, 19), (35, 28, 25, 31), (28, 29, 23, 25), (34, 26, 19, 33), (30, 32, 22, 24), (31, 33, 19, 21), (32, 18, 26, 34), (24, 22, 29, 28), (30, 24, 28, 35), (18, 20, 27, 26), (20, 30, 35, 27), (22, 32, 34, 29), (25, 23, 33, 31), (20, 18, 32, 30), (29, 34, 33, 23), (27, 35, 31, 21)])
me_cube_004.polygons.foreach_set('use_smooth', [True] * 32)
_uv = me_cube_004.uv_layers.new(name='UVMap')
_uv.uv.foreach_set('vector', [0.5, 0.0, 0.625, 0.0, 0.625, 0.25, 0.5, 0.25, 0.5, 0.375, 0.625, 0.375, 0.625, 0.5, 0.5, 0.5, 0.5, 0.5, 0.625, 0.5, 0.625, 0.75, 0.5, 0.75, 0.5, 0.875, 0.625, 0.875, 0.625, 1.0, 0.5, 1.0, 0.25, 0.5, 0.375, 0.5, 0.375, 0.75, 0.25, 0.75, 0.75, 0.5, 0.875, 0.5, 0.875, 0.75, 0.75, 0.75, 0.375, 0.875, 0.5, 0.875, 0.5, 1.0, 0.375, 1.0, 0.375, 0.5, 0.5, 0.5, 0.5, 0.75, 0.375, 0.75, 0.375, 0.375, 0.5, 0.375, 0.5, 0.5, 0.375, 0.5, 0.375, 0.0, 0.5, 0.0, 0.5, 0.25, 0.375, 0.25, 0.375, 0.25, 0.5, 0.25, 0.5, 0.375, 0.375, 0.375, 0.375, 0.75, 0.5, 0.75, 0.5, 0.875, 0.375, 0.875, 0.625, 0.5, 0.75, 0.5, 0.75, 0.75, 0.625, 0.75, 0.125, 0.5, 0.25, 0.5, 0.25, 0.75, 0.125, 0.75, 0.5, 0.75, 0.625, 0.75, 0.625, 0.875, 0.5, 0.875, 0.5, 0.25, 0.625, 0.25, 0.625, 0.375, 0.5, 0.375, 0.5, 0.0, 0.5, 0.25, 0.625, 0.25, 0.625, 0.0, 0.5, 0.375, 0.5, 0.5, 0.625, 0.5, 0.625, 0.375, 0.5, 0.5, 0.5, 0.75, 0.625, 0.75, 0.625, 0.5, 0.5, 0.875, 0.5, 1.0, 0.625, 1.0, 0.625, 0.875, 0.25, 0.5, 0.25, 0.75, 0.375, 0.75, 0.375, 0.5, 0.75, 0.5, 0.75, 0.75, 0.875, 0.75, 0.875, 0.5, 0.375, 0.875, 0.375, 1.0, 0.5, 1.0, 0.5, 0.875, 0.375, 0.5, 0.375, 0.75, 0.5, 0.75, 0.5, 0.5, 0.375, 0.375, 0.375, 0.5, 0.5, 0.5, 0.5, 0.375, 0.375, 0.0, 0.375, 0.25, 0.5, 0.25, 0.5, 0.0, 0.375, 0.25, 0.375, 0.375, 0.5, 0.375, 0.5, 0.25, 0.375, 0.75, 0.375, 0.875, 0.5, 0.875, 0.5, 0.75, 0.625, 0.5, 0.625, 0.75, 0.75, 0.75, 0.75, 0.5, 0.125, 0.5, 0.125, 0.75, 0.25, 0.75, 0.25, 0.5, 0.5, 0.75, 0.5, 0.875, 0.625, 0.875, 0.625, 0.75, 0.5, 0.25, 0.5, 0.375, 0.625, 0.375, 0.625, 0.25])
me_cube_004.materials.append(mat_material_001)
me_cube_004.use_remesh_fix_poles = True
me_cube_004.use_remesh_preserve_attributes = False
me_cube_004.use_mirror_vertex_groups = False
me_cube_004.update()
me_cube_005 = bpy.data.meshes.new('Cube.005')
me_cube_005.from_pydata([(-1.017, -0.6673, 0.2117), (-1.003, -0.6022, 0.9588), (1.229, -0.7142, -0.694), (0.9994, -0.5351, 0.6811), (-0.927, -0.5513, 1.752), (0.5582, -0.4983, 1.569), (-0.5181, -0.3127, 2.469), (0.5035, -0.2743, 2.275), (0.128, -0.09027, 2.881), (-1.111, -0.5756, -1.105), (0.5034, -0.104, 2.647), (-0.4658, -1.087, -0.8606), (0.5753, -0.03655, 3.091), (0.7025, -0.08872, 3.08), (0.7786, -0.03983, 3.038), (0.3354, -0.2842, 2.801), (-1.27, -0.5508, -0.3142), (-0.03818, -0.6996, 2.394), (0.3734, -0.5508, -1.407), (-0.1925, -0.9621, 1.664), (-1.373, -0.2822, -0.8431), (0.01928, -1.018, 0.8493), (-0.6644, -0.2769, -1.459), (0.09397, -1.342, -0.3193), (-0.5334, -0.8722, 0.9236), (-0.6411, -0.8772, 1.682), (-0.3177, -0.542, 2.451), (0.2244, -0.2252, 2.842), (0.6298, -0.07542, 3.089), (-1.199, -0.4933, -0.9931), (-0.5139, -1.179, -0.151), (-0.8392, -0.9799, -0.6319), (0.6585, -1.162, -0.5476), (0.4535, -0.2157, 2.731), (0.01674, -0.9469, -1.149), (0.2716, -0.7581, 1.569), (-0.796, -0.507, -1.336), (0.33, -0.5389, 2.281), (0.7597, -0.07639, 3.07), (0.5804, -0.853, 0.7328), (-1.017, 0.6673, 0.2117), (-1.003, 0.6022, 0.9588), (1.229, 0.7142, -0.694), (0.9994, 0.5351, 0.6811), (-0.927, 0.5513, 1.752), (0.5582, 0.4983, 1.569), (-0.5181, 0.3127, 2.469), (0.7061, 0.0, 3.137), (0.5035, 0.2743, 2.275), (0.128, 0.09027, 2.881), (-1.111, 0.5756, -1.105), (0.5034, 0.104, 2.647), (-0.4658, 1.087, -0.8606), (0.5753, 0.03655, 3.091), (0.7025, 0.08872, 3.08), (0.7786, 0.03983, 3.038), (0.3354, 0.2842, 2.801), (-1.27, 0.5508, -0.3142), (-0.03818, 0.6996, 2.394), (0.3734, 0.5508, -1.407), (-0.1925, 0.9621, 1.664), (-1.373, 0.2822, -0.8431), (0.01928, 1.018, 0.8493), (-0.6644, 0.2769, -1.459), (0.09397, 1.342, -0.3193), (-1.057, 0.0, 0.1872), (-1.088, 0.0, 0.9956), (1.296, 0.0, -0.6798), (1.124, 0.0, 0.6373), (-1.042, 0.0, 1.765), (0.6182, 0.0, 1.534), (-0.5973, 0.0, 2.509), (0.521, 0.0, 2.278), (0.1358, 0.0, 2.916), (0.5484, 0.0, 2.661), (0.5794, 0.0, 3.094), (0.8377, 0.0, 3.129), (-1.27, 0.0, -0.3142), (0.3734, 0.0, -1.407), (-1.383, 0.0, -0.7737), (-0.6167, 0.0, -1.439), (-0.5334, 0.8722, 0.9236), (-0.6411, 0.8772, 1.682), (-0.3177, 0.542, 2.451), (0.2244, 0.2252, 2.842), (0.6464, 0.0, 3.12), (0.6298, 0.07542, 3.089), (-1.199, 0.4933, -0.9931), (-0.5139, 1.179, -0.151), (-0.8392, 0.9799, -0.6319), (0.6585, 1.162, -0.5476), (0.4535, 0.2157, 2.731), (0.01674, 0.9469, -1.149), (0.2716, 0.7581, 1.569), (-0.796, 0.507, -1.336), (0.33, 0.5389, 2.281), (0.7597, 0.07639, 3.07), (0.5804, 0.853, 0.7328), (0.7666, 0.0, 3.136)], [], [(67, 68, 3, 2), (30, 24, 1, 0), (66, 1, 4, 69), (39, 3, 5, 35), (32, 39, 21, 23), (69, 4, 6, 71), (35, 5, 7, 37), (33, 10, 14, 38), (71, 6, 8, 73), (37, 7, 10, 33), (85, 75, 12, 28), (25, 19, 17, 26), (27, 15, 13, 28), (73, 8, 12, 75), (78, 18, 22, 80), (67, 2, 18, 78), (30, 0, 16, 31), (32, 23, 11, 34), (31, 16, 20, 29), (98, 47, 13, 38), (16, 77, 79, 20), (34, 11, 9, 36), (24, 21, 19, 25), (10, 74, 76, 14), (26, 17, 15, 27), (5, 70, 72, 7), (7, 72, 74, 10), (3, 68, 70, 5), (0, 65, 77, 16), (0, 1, 66, 65), (6, 26, 27, 8), (1, 24, 25, 4), (11, 31, 29, 9), (23, 30, 31, 11), (8, 27, 28, 12), (4, 25, 26, 6), (47, 85, 28, 13), (23, 21, 24, 30), (18, 34, 36, 22), (76, 98, 38, 14), (2, 32, 34, 18), (17, 37, 33, 15), (15, 33, 38, 13), (19, 35, 37, 17), (2, 3, 39, 32), (21, 39, 35, 19), (67, 42, 43, 68), (88, 40, 41, 81), (66, 69, 44, 41), (97, 93, 45, 43), (90, 64, 62, 97), (69, 71, 46, 44), (93, 95, 48, 45), (91, 96, 55, 51), (71, 73, 49, 46), (95, 91, 51, 48), (85, 86, 53, 75), (82, 83, 58, 60), (84, 86, 54, 56), (73, 75, 53, 49), (78, 80, 63, 59), (67, 78, 59, 42), (88, 89, 57, 40), (90, 92, 52, 64), (89, 87, 61, 57), (98, 96, 54, 47), (57, 61, 79, 77), (92, 94, 50, 52), (81, 82, 60, 62), (51, 55, 76, 74), (83, 84, 56, 58), (45, 48, 72, 70), (48, 51, 74, 72), (43, 45, 70, 68), (40, 57, 77, 65), (40, 65, 66, 41), (46, 49, 84, 83), (41, 44, 82, 81), (52, 50, 87, 89), (64, 52, 89, 88), (49, 53, 86, 84), (44, 46, 83, 82), (47, 54, 86, 85), (64, 88, 81, 62), (59, 63, 94, 92), (76, 55, 96, 98), (42, 59, 92, 90), (58, 56, 91, 95), (56, 54, 96, 91), (60, 58, 95, 93), (42, 90, 97, 43), (62, 60, 93, 97)])
me_cube_005.polygons.foreach_set('use_smooth', [True] * 92)
_uv = me_cube_005.uv_layers.new(name='UVMap')
_uv.uv.foreach_set('vector', [0.5033, 0.05325, 0.5286, 0.1457, 0.4926, 0.1549, 0.4646, 0.08338, 0.3833, 0.1357, 0.3967, 0.2018, 0.3641, 0.2183, 0.346, 0.1691, 0.3268, 0.2432, 0.3641, 0.2183, 0.3893, 0.2633, 0.3618, 0.2902, 0.4625, 0.1673, 0.4926, 0.1549, 0.4893, 0.2207, 0.4635, 0.2243, 0.4361, 0.1021, 0.4625, 0.1673, 0.4297, 0.185, 0.4125, 0.12, 0.3618, 0.2902, 0.3893, 0.2633, 0.4247, 0.3031, 0.4147, 0.3232, 0.4635, 0.2243, 0.4893, 0.2207, 0.5001, 0.2714, 0.4789, 0.2703, 0.4995, 0.3069, 0.5092, 0.3007, 0.5236, 0.3327, 0.5204, 0.3342, 0.4147, 0.3232, 0.4247, 0.3031, 0.4737, 0.3285, 0.4739, 0.3356, 0.4789, 0.2703, 0.5001, 0.2714, 0.5092, 0.3007, 0.4995, 0.3069, 0.5138, 0.3422, 0.5082, 0.3418, 0.5081, 0.3391, 0.512, 0.3363, 0.4091, 0.2464, 0.4336, 0.2365, 0.4549, 0.2779, 0.4389, 0.2898, 0.4807, 0.3182, 0.4884, 0.3118, 0.5167, 0.3347, 0.512, 0.3363, 0.4739, 0.3356, 0.4737, 0.3285, 0.5081, 0.3391, 0.5082, 0.3418, 0.4271, 0.01536, 0.4194, 0.0502, 0.352, 0.0359, 0.3553, 0.01579, 0.5033, 0.05325, 0.4646, 0.08338, 0.4194, 0.0502, 0.4271, 0.01536, 0.3833, 0.1357, 0.346, 0.1691, 0.323, 0.1356, 0.358, 0.112, 0.4361, 0.1021, 0.4125, 0.12, 0.3786, 0.09699, 0.4009, 0.07621, 0.358, 0.112, 0.323, 0.1356, 0.2975, 0.1005, 0.3173, 0.08617, 0.5233, 0.3405, 0.5187, 0.342, 0.5167, 0.3347, 0.5204, 0.3342, 0.323, 0.1356, 0.2848, 0.1462, 0.277, 0.1102, 0.2975, 0.1005, 0.4009, 0.07621, 0.3786, 0.09699, 0.3263, 0.07817, 0.3455, 0.05553, 0.3967, 0.2018, 0.4297, 0.185, 0.4336, 0.2365, 0.4091, 0.2464, 0.5092, 0.3007, 0.5176, 0.3018, 0.5286, 0.3396, 0.5236, 0.3327, 0.4389, 0.2898, 0.4549, 0.2779, 0.4884, 0.3118, 0.4807, 0.3182, 0.4893, 0.2207, 0.5251, 0.2202, 0.5194, 0.2737, 0.5001, 0.2714, 0.5001, 0.2714, 0.5194, 0.2737, 0.5176, 0.3018, 0.5092, 0.3007, 0.4926, 0.1549, 0.5286, 0.1457, 0.5251, 0.2202, 0.4893, 0.2207, 0.346, 0.1691, 0.2989, 0.1866, 0.2848, 0.1462, 0.323, 0.1356, 0.346, 0.1691, 0.3641, 0.2183, 0.3268, 0.2432, 0.2989, 0.1866, 0.4247, 0.3031, 0.4389, 0.2898, 0.4807, 0.3182, 0.4737, 0.3285, 0.3641, 0.2183, 0.3967, 0.2018, 0.4091, 0.2464, 0.3893, 0.2633, 0.3786, 0.09699, 0.358, 0.112, 0.3173, 0.08617, 0.3263, 0.07817, 0.4125, 0.12, 0.3833, 0.1357, 0.358, 0.112, 0.3786, 0.09699, 0.4737, 0.3285, 0.4807, 0.3182, 0.512, 0.3363, 0.5081, 0.3391, 0.3893, 0.2633, 0.4091, 0.2464, 0.4389, 0.2898, 0.4247, 0.3031, 0.5187, 0.342, 0.5138, 0.3422, 0.512, 0.3363, 0.5167, 0.3347, 0.4125, 0.12, 0.4297, 0.185, 0.3967, 0.2018, 0.3833, 0.1357, 0.4194, 0.0502, 0.4009, 0.07621, 0.3455, 0.05553, 0.352, 0.0359, 0.5286, 0.3396, 0.5233, 0.3405, 0.5204, 0.3342, 0.5236, 0.3327, 0.4646, 0.08338, 0.4361, 0.1021, 0.4009, 0.07621, 0.4194, 0.0502, 0.4549, 0.2779, 0.4789, 0.2703, 0.4995, 0.3069, 0.4884, 0.3118, 0.4884, 0.3118, 0.4995, 0.3069, 0.5204, 0.3342, 0.5167, 0.3347, 0.4336, 0.2365, 0.4635, 0.2243, 0.4789, 0.2703, 0.4549, 0.2779, 0.4646, 0.08338, 0.4926, 0.1549, 0.4625, 0.1673, 0.4361, 0.1021, 0.4297, 0.185, 0.4625, 0.1673, 0.4635, 0.2243, 0.4336, 0.2365, 0.2362, 0.3115, 0.1975, 0.2814, 0.2255, 0.2098, 0.2615, 0.219, 0.1161, 0.2291, 0.07884, 0.1957, 0.09701, 0.1465, 0.1296, 0.163, 0.05967, 0.1216, 0.0947, 0.07458, 0.1221, 0.1014, 0.09701, 0.1465, 0.1954, 0.1975, 0.1964, 0.1405, 0.2222, 0.1441, 0.2255, 0.2098, 0.169, 0.2627, 0.1453, 0.2447, 0.1626, 0.1798, 0.1954, 0.1975, 0.0947, 0.07458, 0.1475, 0.04163, 0.1575, 0.06168, 0.1221, 0.1014, 0.1964, 0.1405, 0.2118, 0.09452, 0.2329, 0.09335, 0.2222, 0.1441, 0.2323, 0.05792, 0.2533, 0.03056, 0.2565, 0.03212, 0.2421, 0.06404, 0.1475, 0.04163, 0.2068, 0.02917, 0.2066, 0.03624, 0.1575, 0.06168, 0.2118, 0.09452, 0.2323, 0.05792, 0.2421, 0.06404, 0.2329, 0.09335, 0.2466, 0.02259, 0.2448, 0.02848, 0.241, 0.02574, 0.2411, 0.023, 0.142, 0.1183, 0.1718, 0.075, 0.1877, 0.08692, 0.1665, 0.1283, 0.2136, 0.04663, 0.2448, 0.02848, 0.2495, 0.03005, 0.2212, 0.05304, 0.2068, 0.02917, 0.2411, 0.023, 0.241, 0.02574, 0.2066, 0.03624, 0.1599, 0.3494, 0.08821, 0.349, 0.08483, 0.3289, 0.1523, 0.3146, 0.2362, 0.3115, 0.1599, 0.3494, 0.1523, 0.3146, 0.1975, 0.2814, 0.1161, 0.2291, 0.09087, 0.2528, 0.05587, 0.2292, 0.07884, 0.1957, 0.169, 0.2627, 0.1338, 0.2886, 0.1115, 0.2678, 0.1453, 0.2447, 0.09087, 0.2528, 0.05012, 0.2786, 0.03036, 0.2643, 0.05587, 0.2292, 0.2562, 0.02425, 0.2533, 0.03056, 0.2495, 0.03005, 0.2515, 0.02276, 0.05587, 0.2292, 0.03036, 0.2643, 0.009839, 0.2546, 0.01771, 0.2186, 0.1338, 0.2886, 0.07835, 0.3093, 0.05913, 0.2866, 0.1115, 0.2678, 0.1296, 0.163, 0.142, 0.1183, 0.1665, 0.1283, 0.1626, 0.1798, 0.2421, 0.06404, 0.2565, 0.03212, 0.2615, 0.02523, 0.2505, 0.06299, 0.1718, 0.075, 0.2136, 0.04663, 0.2212, 0.05304, 0.1877, 0.08692, 0.2222, 0.1441, 0.2329, 0.09335, 0.2523, 0.09106, 0.258, 0.1446, 0.2329, 0.09335, 0.2421, 0.06404, 0.2505, 0.06299, 0.2523, 0.09106, 0.2255, 0.2098, 0.2222, 0.1441, 0.258, 0.1446, 0.2615, 0.219, 0.07884, 0.1957, 0.05587, 0.2292, 0.01771, 0.2186, 0.03176, 0.1782, 0.07884, 0.1957, 0.03176, 0.1782, 0.05967, 0.1216, 0.09701, 0.1465, 0.1575, 0.06168, 0.2066, 0.03624, 0.2136, 0.04663, 0.1718, 0.075, 0.09701, 0.1465, 0.1221, 0.1014, 0.142, 0.1183, 0.1296, 0.163, 0.1115, 0.2678, 0.05913, 0.2866, 0.05012, 0.2786, 0.09087, 0.2528, 0.1453, 0.2447, 0.1115, 0.2678, 0.09087, 0.2528, 0.1161, 0.2291, 0.2066, 0.03624, 0.241, 0.02574, 0.2448, 0.02848, 0.2136, 0.04663, 0.1221, 0.1014, 0.1575, 0.06168, 0.1718, 0.075, 0.142, 0.1183, 0.2515, 0.02276, 0.2495, 0.03005, 0.2448, 0.02848, 0.2466, 0.02259, 0.1453, 0.2447, 0.1161, 0.2291, 0.1296, 0.163, 0.1626, 0.1798, 0.1523, 0.3146, 0.08483, 0.3289, 0.07835, 0.3093, 0.1338, 0.2886, 0.2615, 0.02523, 0.2565, 0.03212, 0.2533, 0.03056, 0.2562, 0.02425, 0.1975, 0.2814, 0.1523, 0.3146, 0.1338, 0.2886, 0.169, 0.2627, 0.1877, 0.08692, 0.2212, 0.05304, 0.2323, 0.05792, 0.2118, 0.09452, 0.2212, 0.05304, 0.2495, 0.03005, 0.2533, 0.03056, 0.2323, 0.05792, 0.1665, 0.1283, 0.1877, 0.08692, 0.2118, 0.09452, 0.1964, 0.1405, 0.1975, 0.2814, 0.169, 0.2627, 0.1954, 0.1975, 0.2255, 0.2098, 0.1626, 0.1798, 0.1665, 0.1283, 0.1964, 0.1405, 0.1954, 0.1975])
me_cube_005.materials.append(mat_material_003)
me_cube_005.use_remesh_fix_poles = True
me_cube_005.use_remesh_preserve_attributes = False
me_cube_005.use_mirror_vertex_groups = False
me_cube_005.update()
me_cube_006 = bpy.data.meshes.new('Cube.006')
me_cube_006.from_pydata([(-1.254, -1.035, -0.518), (-1.059, -0.1252, 1.094), (-0.1509, 1.753, -0.836), (-0.8096, 0.7292, 0.6418), (-0.2199, -1.17, -0.5681), (-0.1771, -0.247, 0.9467), (0.804, 1.352, -0.9814), (0.4963, 0.6955, 0.3883), (-0.9969, 0.1917, 0.9563), (1.002, 0.02593, -0.6209), (0.1399, 0.1835, 0.8253), (-1.046, -0.5515, 0.237), (-0.3464, 1.305, -0.08001), (0.8824, 1.056, -0.1162), (0.05468, -0.6999, 0.266), (0.8431, 0.07405, 0.08803), (0.2944, 1.574, -0.9497), (-1.207, -0.7652, -0.5864), (-1.062, -0.6346, 0.3207), (-1.06, -0.2143, 1.362), (-1.0, 0.3013, 1.073), (-0.8043, 0.8708, 0.757), (-0.3465, 1.503, -0.03084), (0.8206, 0.3515, -0.9698), (-0.2268, 1.518, -0.7496), (0.7736, 0.04786, -0.9129), (0.7724, 1.216, -0.9125), (0.5477, 0.1178, -0.4722), (0.3043, 0.1333, 0.2592), (0.508, -0.2743, -0.4519), (0.4808, 1.001, -0.7455), (0.2833, -0.2303, 0.3618), (0.3191, 0.5641, -0.06683), (-0.1736, 0.9008, 0.6944), (-0.7003, -1.154, -0.5214), (-0.6255, -0.2454, 1.221), (-0.5346, 0.3602, 1.011), (-0.6787, -0.8135, 0.3241), (0.2311, 1.474, -0.2341), (-0.2754, 0.2012, 0.551), (-0.213, 0.6094, 0.2154), (-0.3106, -0.8891, -0.5506), (0.05055, 1.086, -0.4979), (-0.3304, -0.2382, 0.7146), (0.1407, 1.32, -0.7984), (-0.369, -0.6486, -0.05586), (-1.254, -3.279, -2.969), (-1.059, -4.804, -4.018), (-0.1509, -2.715, -5.718), (-0.8096, -4.278, -4.829), (-0.2199, -3.241, -2.831), (-0.1771, -4.668, -3.884), (0.804, -2.605, -5.306), (0.4963, -4.028, -4.773), (-0.9969, -4.639, -4.322), (1.002, -3.082, -4.017), (0.1399, -4.509, -4.302), (-1.046, -3.988, -3.518), (-0.3464, -3.508, -5.338), (0.8824, -3.494, -5.087), (0.05468, -4.03, -3.373), (0.8431, -3.784, -4.128), (0.2944, -2.617, -5.529), (-1.207, -3.187, -3.232), (-1.062, -4.079, -3.443), (-1.06, -5.079, -3.953), (-1.0, -4.745, -4.441), (-0.8043, -4.38, -4.98), (-0.3465, -3.539, -5.54), (0.8206, -2.706, -4.31), (-0.2268, -2.822, -5.491), (0.7736, -2.789, -4.013), (0.7724, -2.686, -5.176), (0.5477, -3.222, -4.122), (0.3043, -3.949, -4.202), (0.508, -3.277, -3.733), (0.4808, -2.871, -4.977), (0.2833, -4.084, -3.849), (0.3191, -3.586, -4.602), (-0.1736, -4.315, -5.005), (-0.7003, -3.286, -2.851), (-0.6255, -4.942, -3.91), (-0.5346, -4.679, -4.495), (-0.6787, -4.098, -3.265), (0.2311, -3.339, -5.493), (-0.2754, -4.234, -4.295), (-0.213, -3.864, -4.672), (-0.3106, -3.233, -3.112), (0.05055, -3.111, -5.083), (-0.3304, -4.436, -3.872), (0.1407, -2.791, -5.289), (-0.369, -3.705, -3.395)], [], [(43, 39, 28, 31), (38, 33, 7, 13), (15, 10, 5, 14), (37, 35, 19, 18), (36, 20, 19, 35), (33, 21, 20, 36), (13, 7, 10, 15), (40, 42, 30, 32), (39, 40, 32, 28), (6, 13, 15, 9), (34, 37, 18, 0), (9, 15, 14, 4), (16, 38, 13, 6), (1, 11, 18, 19), (3, 8, 20, 21), (24, 12, 22, 2), (8, 1, 19, 20), (11, 17, 0, 18), (12, 3, 21, 22), (27, 28, 32, 30), (29, 31, 28, 27), (25, 29, 27, 23), (23, 27, 30, 26), (42, 44, 26, 30), (45, 43, 31, 29), (41, 45, 29, 25), (2, 22, 38, 16), (4, 14, 37, 34), (7, 33, 36, 10), (10, 36, 35, 5), (14, 5, 35, 37), (22, 21, 33, 38), (17, 11, 45, 41), (11, 1, 43, 45), (12, 24, 44, 42), (8, 3, 40, 39), (3, 12, 42, 40), (1, 8, 39, 43), (89, 77, 74, 85), (84, 59, 53, 79), (61, 60, 51, 56), (83, 64, 65, 81), (82, 81, 65, 66), (79, 82, 66, 67), (59, 61, 56, 53), (86, 78, 76, 88), (85, 74, 78, 86), (52, 55, 61, 59), (80, 46, 64, 83), (55, 50, 60, 61), (62, 52, 59, 84), (47, 65, 64, 57), (49, 67, 66, 54), (70, 48, 68, 58), (54, 66, 65, 47), (57, 64, 46, 63), (58, 68, 67, 49), (73, 76, 78, 74), (75, 73, 74, 77), (71, 69, 73, 75), (69, 72, 76, 73), (88, 76, 72, 90), (91, 75, 77, 89), (87, 71, 75, 91), (48, 62, 84, 68), (50, 80, 83, 60), (53, 56, 82, 79), (56, 51, 81, 82), (60, 83, 81, 51), (68, 84, 79, 67), (63, 87, 91, 57), (57, 91, 89, 47), (58, 88, 90, 70), (54, 85, 86, 49), (49, 86, 88, 58), (47, 89, 85, 54)])
me_cube_006.polygons.foreach_set('use_smooth', [True] * 76)
_uv = me_cube_006.uv_layers.new(name='UVMap')
_uv.uv.foreach_set('vector', [0.5945, 0.05066, 0.5898, 0.1025, 0.5898, 0.1025, 0.5945, 0.05066, 0.5, 0.375, 0.625, 0.375, 0.625, 0.5, 0.5, 0.5, 0.5, 0.625, 0.625, 0.625, 0.625, 0.75, 0.5, 0.75, 0.5, 0.875, 0.625, 0.875, 0.625, 1.0, 0.5, 1.0, 0.75, 0.625, 0.875, 0.625, 0.875, 0.75, 0.75, 0.75, 0.75, 0.5, 0.875, 0.5, 0.875, 0.625, 0.75, 0.625, 0.5, 0.5, 0.625, 0.5, 0.625, 0.625, 0.5, 0.625, 0.5741, 0.1921, 0.4741, 0.2133, 0.4741, 0.2133, 0.5741, 0.1921, 0.5898, 0.1025, 0.5741, 0.1921, 0.5741, 0.1921, 0.5898, 0.1025, 0.375, 0.5, 0.5, 0.5, 0.5, 0.625, 0.375, 0.625, 0.375, 0.875, 0.5, 0.875, 0.5, 1.0, 0.375, 1.0, 0.375, 0.625, 0.5, 0.625, 0.5, 0.75, 0.375, 0.75, 0.375, 0.375, 0.5, 0.375, 0.5, 0.5, 0.375, 0.5, 0.5945, 0.05066, 0.4838, 0.0365, 0.5, 0.0, 0.625, 0.0, 0.5741, 0.1921, 0.5898, 0.1025, 0.625, 0.125, 0.625, 0.25, 0.4223, 0.2217, 0.4741, 0.2133, 0.5, 0.25, 0.375, 0.25, 0.5898, 0.1025, 0.5945, 0.05066, 0.625, 0.0, 0.625, 0.125, 0.4838, 0.0365, 0.417, 0.03126, 0.375, 0.0, 0.5, 0.0, 0.4741, 0.2133, 0.5741, 0.1921, 0.625, 0.25, 0.5, 0.25, 0.5, 0.125, 0.5898, 0.1025, 0.5741, 0.1921, 0.4741, 0.2133, 0.4838, 0.0365, 0.5945, 0.05066, 0.5898, 0.1025, 0.5, 0.125, 0.417, 0.03126, 0.4838, 0.0365, 0.5, 0.125, 0.4222, 0.1235, 0.4222, 0.1235, 0.5, 0.125, 0.4741, 0.2133, 0.4223, 0.2217, 0.4741, 0.2133, 0.4223, 0.2217, 0.4223, 0.2217, 0.4741, 0.2133, 0.4838, 0.0365, 0.5945, 0.05066, 0.5945, 0.05066, 0.4838, 0.0365, 0.417, 0.03126, 0.4838, 0.0365, 0.4838, 0.0365, 0.417, 0.03126, 0.375, 0.25, 0.5, 0.25, 0.5, 0.375, 0.375, 0.375, 0.375, 0.75, 0.5, 0.75, 0.5, 0.875, 0.375, 0.875, 0.625, 0.5, 0.75, 0.5, 0.75, 0.625, 0.625, 0.625, 0.625, 0.625, 0.75, 0.625, 0.75, 0.75, 0.625, 0.75, 0.5, 0.75, 0.625, 0.75, 0.625, 0.875, 0.5, 0.875, 0.5, 0.25, 0.625, 0.25, 0.625, 0.375, 0.5, 0.375, 0.417, 0.03126, 0.4838, 0.0365, 0.4838, 0.0365, 0.417, 0.03126, 0.4838, 0.0365, 0.5945, 0.05066, 0.5945, 0.05066, 0.4838, 0.0365, 0.4741, 0.2133, 0.4223, 0.2217, 0.4223, 0.2217, 0.4741, 0.2133, 0.5898, 0.1025, 0.5741, 0.1921, 0.5741, 0.1921, 0.5898, 0.1025, 0.5741, 0.1921, 0.4741, 0.2133, 0.4741, 0.2133, 0.5741, 0.1921, 0.5945, 0.05066, 0.5898, 0.1025, 0.5898, 0.1025, 0.5945, 0.05066, 0.5945, 0.05066, 0.5945, 0.05066, 0.5898, 0.1025, 0.5898, 0.1025, 0.5, 0.375, 0.5, 0.5, 0.625, 0.5, 0.625, 0.375, 0.5, 0.625, 0.5, 0.75, 0.625, 0.75, 0.625, 0.625, 0.5, 0.875, 0.5, 1.0, 0.625, 1.0, 0.625, 0.875, 0.75, 0.625, 0.75, 0.75, 0.875, 0.75, 0.875, 0.625, 0.75, 0.5, 0.75, 0.625, 0.875, 0.625, 0.875, 0.5, 0.5, 0.5, 0.5, 0.625, 0.625, 0.625, 0.625, 0.5, 0.5741, 0.1921, 0.5741, 0.1921, 0.4741, 0.2133, 0.4741, 0.2133, 0.5898, 0.1025, 0.5898, 0.1025, 0.5741, 0.1921, 0.5741, 0.1921, 0.375, 0.5, 0.375, 0.625, 0.5, 0.625, 0.5, 0.5, 0.375, 0.875, 0.375, 1.0, 0.5, 1.0, 0.5, 0.875, 0.375, 0.625, 0.375, 0.75, 0.5, 0.75, 0.5, 0.625, 0.375, 0.375, 0.375, 0.5, 0.5, 0.5, 0.5, 0.375, 0.5945, 0.05066, 0.625, 0.0, 0.5, 0.0, 0.4838, 0.0365, 0.5741, 0.1921, 0.625, 0.25, 0.625, 0.125, 0.5898, 0.1025, 0.4223, 0.2217, 0.375, 0.25, 0.5, 0.25, 0.4741, 0.2133, 0.5898, 0.1025, 0.625, 0.125, 0.625, 0.0, 0.5945, 0.05066, 0.4838, 0.0365, 0.5, 0.0, 0.375, 0.0, 0.417, 0.03126, 0.4741, 0.2133, 0.5, 0.25, 0.625, 0.25, 0.5741, 0.1921, 0.5, 0.125, 0.4741, 0.2133, 0.5741, 0.1921, 0.5898, 0.1025, 0.4838, 0.0365, 0.5, 0.125, 0.5898, 0.1025, 0.5945, 0.05066, 0.417, 0.03126, 0.4222, 0.1235, 0.5, 0.125, 0.4838, 0.0365, 0.4222, 0.1235, 0.4223, 0.2217, 0.4741, 0.2133, 0.5, 0.125, 0.4741, 0.2133, 0.4741, 0.2133, 0.4223, 0.2217, 0.4223, 0.2217, 0.4838, 0.0365, 0.4838, 0.0365, 0.5945, 0.05066, 0.5945, 0.05066, 0.417, 0.03126, 0.417, 0.03126, 0.4838, 0.0365, 0.4838, 0.0365, 0.375, 0.25, 0.375, 0.375, 0.5, 0.375, 0.5, 0.25, 0.375, 0.75, 0.375, 0.875, 0.5, 0.875, 0.5, 0.75, 0.625, 0.5, 0.625, 0.625, 0.75, 0.625, 0.75, 0.5, 0.625, 0.625, 0.625, 0.75, 0.75, 0.75, 0.75, 0.625, 0.5, 0.75, 0.5, 0.875, 0.625, 0.875, 0.625, 0.75, 0.5, 0.25, 0.5, 0.375, 0.625, 0.375, 0.625, 0.25, 0.417, 0.03126, 0.417, 0.03126, 0.4838, 0.0365, 0.4838, 0.0365, 0.4838, 0.0365, 0.4838, 0.0365, 0.5945, 0.05066, 0.5945, 0.05066, 0.4741, 0.2133, 0.4741, 0.2133, 0.4223, 0.2217, 0.4223, 0.2217, 0.5898, 0.1025, 0.5898, 0.1025, 0.5741, 0.1921, 0.5741, 0.1921, 0.5741, 0.1921, 0.5741, 0.1921, 0.4741, 0.2133, 0.4741, 0.2133, 0.5945, 0.05066, 0.5945, 0.05066, 0.5898, 0.1025, 0.5898, 0.1025])
me_cube_006.materials.append(mat_material_002)
me_cube_006.use_remesh_fix_poles = True
me_cube_006.use_remesh_preserve_attributes = False
me_cube_006.use_mirror_vertex_groups = False
me_cube_006.update()
me_cube_008 = bpy.data.meshes.new('Cube.008')
me_cube_008.from_pydata([(-1.994, 0.3851, -0.5235), (-2.512, 0.3739, 0.1662), (-2.166, 0.2045, 1.067), (-2.086, 0.3055, 1.147), (-2.13, 0.609, 0.4116), (-2.023, 0.6973, 0.006685), (-1.943, 0.0, -0.6107), (-2.512, 0.0, 0.1729), (-2.166, 0.0, 1.08), (-2.16, 0.2289, -0.2969), (-2.512, 0.1991, 0.1654), (-2.166, 0.1022, 1.074), (-2.049, 0.5892, -0.2724), (-2.417, 0.5269, 0.2048), (-2.145, 0.2314, 1.089), (-1.931, 0.6801, -0.3361), (-2.329, 0.5953, 0.2297), (-2.116, 0.2681, 1.118), (-1.976, 0.0454, -0.5671), (-2.517, 0.04626, 0.17), (-2.166, 0.01885, 1.079), (-2.152, 0.2599, -0.3238), (-2.518, 0.2558, 0.1626), (-2.166, 0.1135, 1.073), (-1.983, 0.4191, -0.5157), (-2.504, 0.4122, 0.1712), (-2.164, 0.2071, 1.069), (-2.044, 0.5594, -0.3128), (-2.446, 0.484, 0.1911), (-2.148, 0.2269, 1.085), (-1.919, 0.702, -0.3116), (-2.29, 0.6468, 0.2459), (-2.112, 0.2722, 1.121), (-2.043, 0.4077, -0.5571), (-2.56, 0.3825, 0.1598), (-2.212, 0.2092, 1.086), (-2.121, 0.3354, 1.166), (-2.162, 0.6555, 0.4038), (-2.053, 0.736, -0.00376), (-2.035, 0.0, -0.6547), (-2.578, 0.0, 0.1724), (-2.212, 0.0, 1.098), (-2.218, 0.2214, -0.3347), (-2.561, 0.1964, 0.1586), (-2.212, 0.1017, 1.091), (-2.088, 0.6298, -0.2952), (-2.455, 0.5554, 0.202), (-2.182, 0.2576, 1.109), (-1.955, 0.7149, -0.3504), (-2.374, 0.6314, 0.225), (-2.154, 0.2928, 1.136), (-2.068, 0.04136, -0.6112), (-2.582, 0.04385, 0.1685), (-2.212, 0.01851, 1.097), (-2.207, 0.2553, -0.3602), (-2.567, 0.2536, 0.1555), (-2.212, 0.1124, 1.091), (-2.03, 0.4435, -0.5474), (-2.543, 0.4318, 0.1656), (-2.205, 0.2256, 1.089), (-2.087, 0.5911, -0.3415), (-2.49, 0.513, 0.1888), (-2.188, 0.2485, 1.105), (-1.945, 0.7369, -0.3281), (-2.327, 0.6801, 0.2488), (-2.15, 0.2991, 1.14), (-2.249, 0.3796, -0.1834), (-2.067, 0.6794, 0.1813), (-2.223, 0.0, -0.2244), (-2.333, 0.2142, -0.069), (-2.23, 0.5585, -0.03716), (-2.1, 0.6495, -0.06126), (-2.242, 0.04582, -0.2037), (-2.333, 0.2579, -0.08399), (-2.24, 0.4157, -0.177), (-2.242, 0.5223, -0.06436), (-2.075, 0.686, -0.04084), (-2.298, 0.3953, -0.2036), (-2.104, 0.7072, 0.156), (-2.302, 0.0, -0.247), (-2.387, 0.2091, -0.09149), (-2.269, 0.5931, -0.05009), (-2.134, 0.685, -0.07077), (-2.321, 0.04259, -0.2268), (-2.385, 0.2545, -0.106), (-2.283, 0.4378, -0.1959), (-2.286, 0.5526, -0.08008), (-2.106, 0.7201, -0.04775)], [], [(74, 25, 1, 66), (25, 26, 2, 1), (19, 20, 8, 7), (72, 19, 7, 68), (73, 22, 10, 69), (22, 23, 11, 10), (16, 17, 14, 13), (71, 16, 13, 70), (76, 31, 16, 71), (31, 32, 17, 16), (69, 10, 19, 72), (10, 11, 20, 19), (1, 2, 23, 22), (66, 1, 22, 73), (28, 29, 26, 25), (75, 28, 25, 74), (70, 13, 28, 75), (13, 14, 29, 28), (4, 3, 32, 31), (67, 4, 31, 76), (85, 77, 34, 58), (58, 34, 35, 59), (52, 40, 41, 53), (83, 79, 40, 52), (84, 80, 43, 55), (55, 43, 44, 56), (49, 46, 47, 50), (82, 81, 46, 49), (87, 82, 49, 64), (64, 49, 50, 65), (80, 83, 52, 43), (43, 52, 53, 44), (34, 55, 56, 35), (77, 84, 55, 34), (61, 58, 59, 62), (86, 85, 58, 61), (81, 86, 61, 46), (46, 61, 62, 47), (37, 64, 65, 36), (78, 87, 64, 37), (67, 5, 38, 78), (11, 23, 56, 44), (20, 11, 44, 53), (29, 14, 47, 62), (18, 6, 39, 51), (30, 15, 48, 63), (27, 24, 57, 60), (24, 0, 33, 57), (3, 4, 37, 36), (8, 20, 53, 41), (17, 32, 65, 50), (26, 29, 62, 59), (15, 12, 45, 48), (0, 21, 54, 33), (5, 30, 63, 38), (2, 26, 59, 35), (14, 17, 50, 47), (23, 2, 35, 56), (32, 3, 36, 65), (21, 9, 42, 54), (9, 18, 51, 42), (12, 27, 60, 45), (4, 67, 78, 37), (38, 63, 87, 78), (45, 60, 86, 81), (60, 57, 85, 86), (33, 54, 84, 77), (42, 51, 83, 80), (63, 48, 82, 87), (48, 45, 81, 82), (54, 42, 80, 84), (51, 39, 79, 83), (57, 33, 77, 85), (5, 67, 76, 30), (12, 70, 75, 27), (27, 75, 74, 24), (0, 66, 73, 21), (9, 69, 72, 18), (30, 76, 71, 15), (15, 71, 70, 12), (21, 73, 69, 9), (18, 72, 68, 6), (24, 74, 66, 0)])
me_cube_008.polygons.foreach_set('use_smooth', [True] * 83)
_uv = me_cube_008.uv_layers.new(name='UVMap')
_uv.uv.foreach_set('vector', [0.3766, 0.25, 0.3766, 0.25, 0.375, 0.25, 0.375, 0.25, 0.3766, 0.25, 0.3766, 0.25, 0.375, 0.25, 0.375, 0.25, 0.125, 0.6135, 0.125, 0.6135, 0.125, 0.625, 0.125, 0.625, 0.125, 0.6135, 0.125, 0.6135, 0.125, 0.625, 0.125, 0.625, 0.125, 0.5556, 0.125, 0.5556, 0.125, 0.5625, 0.125, 0.5625, 0.125, 0.5556, 0.125, 0.5556, 0.125, 0.5625, 0.125, 0.5625, 0.4144, 0.25, 0.4144, 0.25, 0.3917, 0.25, 0.3917, 0.25, 0.4144, 0.25, 0.4144, 0.25, 0.3917, 0.25, 0.3917, 0.25, 0.4169, 0.25, 0.4169, 0.25, 0.4144, 0.25, 0.4144, 0.25, 0.4169, 0.25, 0.4169, 0.25, 0.4144, 0.25, 0.4144, 0.25, 0.125, 0.5625, 0.125, 0.5625, 0.125, 0.6135, 0.125, 0.6135, 0.125, 0.5625, 0.125, 0.5625, 0.125, 0.6135, 0.125, 0.6135, 0.125, 0.5, 0.125, 0.5, 0.125, 0.5556, 0.125, 0.5556, 0.125, 0.5, 0.125, 0.5, 0.125, 0.5556, 0.125, 0.5556, 0.3888, 0.25, 0.3888, 0.25, 0.3766, 0.25, 0.3766, 0.25, 0.3888, 0.25, 0.3888, 0.25, 0.3766, 0.25, 0.3766, 0.25, 0.3917, 0.25, 0.3917, 0.25, 0.3888, 0.25, 0.3888, 0.25, 0.3917, 0.25, 0.3917, 0.25, 0.3888, 0.25, 0.3888, 0.25, 0.4375, 0.25, 0.4375, 0.25, 0.4169, 0.25, 0.4169, 0.25, 0.4375, 0.25, 0.4375, 0.25, 0.4169, 0.25, 0.4169, 0.25, 0.3766, 0.25, 0.375, 0.25, 0.375, 0.25, 0.3766, 0.25, 0.3766, 0.25, 0.375, 0.25, 0.375, 0.25, 0.3766, 0.25, 0.125, 0.6135, 0.125, 0.625, 0.125, 0.625, 0.125, 0.6135, 0.125, 0.6135, 0.125, 0.625, 0.125, 0.625, 0.125, 0.6135, 0.125, 0.5556, 0.125, 0.5625, 0.125, 0.5625, 0.125, 0.5556, 0.125, 0.5556, 0.125, 0.5625, 0.125, 0.5625, 0.125, 0.5556, 0.4144, 0.25, 0.3917, 0.25, 0.3917, 0.25, 0.4144, 0.25, 0.4144, 0.25, 0.3917, 0.25, 0.3917, 0.25, 0.4144, 0.25, 0.4169, 0.25, 0.4144, 0.25, 0.4144, 0.25, 0.4169, 0.25, 0.4169, 0.25, 0.4144, 0.25, 0.4144, 0.25, 0.4169, 0.25, 0.125, 0.5625, 0.125, 0.6135, 0.125, 0.6135, 0.125, 0.5625, 0.125, 0.5625, 0.125, 0.6135, 0.125, 0.6135, 0.125, 0.5625, 0.125, 0.5, 0.125, 0.5556, 0.125, 0.5556, 0.125, 0.5, 0.125, 0.5, 0.125, 0.5556, 0.125, 0.5556, 0.125, 0.5, 0.3888, 0.25, 0.3766, 0.25, 0.3766, 0.25, 0.3888, 0.25, 0.3888, 0.25, 0.3766, 0.25, 0.3766, 0.25, 0.3888, 0.25, 0.3917, 0.25, 0.3888, 0.25, 0.3888, 0.25, 0.3917, 0.25, 0.3917, 0.25, 0.3888, 0.25, 0.3888, 0.25, 0.3917, 0.25, 0.4375, 0.25, 0.4169, 0.25, 0.4169, 0.25, 0.4375, 0.25, 0.4375, 0.25, 0.4169, 0.25, 0.4169, 0.25, 0.4375, 0.25, 0.4375, 0.25, 0.4375, 0.25, 0.4375, 0.25, 0.4375, 0.25, 0.125, 0.5625, 0.125, 0.5556, 0.125, 0.5556, 0.125, 0.5625, 0.125, 0.6135, 0.125, 0.5625, 0.125, 0.5625, 0.125, 0.6135, 0.3888, 0.25, 0.3917, 0.25, 0.3917, 0.25, 0.3888, 0.25, 0.125, 0.6135, 0.125, 0.625, 0.125, 0.625, 0.125, 0.6135, 0.4169, 0.25, 0.4144, 0.25, 0.4144, 0.25, 0.4169, 0.25, 0.3888, 0.25, 0.3766, 0.25, 0.3766, 0.25, 0.3888, 0.25, 0.3766, 0.25, 0.375, 0.25, 0.375, 0.25, 0.3766, 0.25, 0.4375, 0.25, 0.4375, 0.25, 0.4375, 0.25, 0.4375, 0.25, 0.125, 0.625, 0.125, 0.6135, 0.125, 0.6135, 0.125, 0.625, 0.4144, 0.25, 0.4169, 0.25, 0.4169, 0.25, 0.4144, 0.25, 0.3766, 0.25, 0.3888, 0.25, 0.3888, 0.25, 0.3766, 0.25, 0.4144, 0.25, 0.3917, 0.25, 0.3917, 0.25, 0.4144, 0.25, 0.125, 0.5, 0.125, 0.5556, 0.125, 0.5556, 0.125, 0.5, 0.4375, 0.25, 0.4169, 0.25, 0.4169, 0.25, 0.4375, 0.25, 0.375, 0.25, 0.3766, 0.25, 0.3766, 0.25, 0.375, 0.25, 0.3917, 0.25, 0.4144, 0.25, 0.4144, 0.25, 0.3917, 0.25, 0.125, 0.5556, 0.125, 0.5, 0.125, 0.5, 0.125, 0.5556, 0.4169, 0.25, 0.4375, 0.25, 0.4375, 0.25, 0.4169, 0.25, 0.125, 0.5556, 0.125, 0.5625, 0.125, 0.5625, 0.125, 0.5556, 0.125, 0.5625, 0.125, 0.6135, 0.125, 0.6135, 0.125, 0.5625, 0.3917, 0.25, 0.3888, 0.25, 0.3888, 0.25, 0.3917, 0.25, 0.4375, 0.25, 0.4375, 0.25, 0.4375, 0.25, 0.4375, 0.25, 0.4375, 0.25, 0.4169, 0.25, 0.4169, 0.25, 0.4375, 0.25, 0.3917, 0.25, 0.3888, 0.25, 0.3888, 0.25, 0.3917, 0.25, 0.3888, 0.25, 0.3766, 0.25, 0.3766, 0.25, 0.3888, 0.25, 0.125, 0.5, 0.125, 0.5556, 0.125, 0.5556, 0.125, 0.5, 0.125, 0.5625, 0.125, 0.6135, 0.125, 0.6135, 0.125, 0.5625, 0.4169, 0.25, 0.4144, 0.25, 0.4144, 0.25, 0.4169, 0.25, 0.4144, 0.25, 0.3917, 0.25, 0.3917, 0.25, 0.4144, 0.25, 0.125, 0.5556, 0.125, 0.5625, 0.125, 0.5625, 0.125, 0.5556, 0.125, 0.6135, 0.125, 0.625, 0.125, 0.625, 0.125, 0.6135, 0.3766, 0.25, 0.375, 0.25, 0.375, 0.25, 0.3766, 0.25, 0.4375, 0.25, 0.4375, 0.25, 0.4169, 0.25, 0.4169, 0.25, 0.3917, 0.25, 0.3917, 0.25, 0.3888, 0.25, 0.3888, 0.25, 0.3888, 0.25, 0.3888, 0.25, 0.3766, 0.25, 0.3766, 0.25, 0.125, 0.5, 0.125, 0.5, 0.125, 0.5556, 0.125, 0.5556, 0.125, 0.5625, 0.125, 0.5625, 0.125, 0.6135, 0.125, 0.6135, 0.4169, 0.25, 0.4169, 0.25, 0.4144, 0.25, 0.4144, 0.25, 0.4144, 0.25, 0.4144, 0.25, 0.3917, 0.25, 0.3917, 0.25, 0.125, 0.5556, 0.125, 0.5556, 0.125, 0.5625, 0.125, 0.5625, 0.125, 0.6135, 0.125, 0.6135, 0.125, 0.625, 0.125, 0.625, 0.3766, 0.25, 0.3766, 0.25, 0.375, 0.25, 0.375, 0.25])
me_cube_008.use_remesh_fix_poles = True
me_cube_008.use_remesh_preserve_attributes = False
me_cube_008.use_mirror_vertex_groups = False
me_cube_008.update()

# ---- objects
ob_light = bpy.data.objects.new('Light', light_light)
ob_camera = bpy.data.objects.new('Camera', cam_camera)
ob_fox_001 = bpy.data.objects.new('Fox.001', me_cube_001)
ob_fox_002 = bpy.data.objects.new('Fox.002', me_cube_002)
ob_fox_003 = bpy.data.objects.new('Fox.003', me_cube_003)
ob_fox_005 = bpy.data.objects.new('Fox.005', me_cube_004)
ob_fox_004 = bpy.data.objects.new('Fox.004', me_cube_005)
ob_fox_007 = bpy.data.objects.new('Fox.007', me_cube_006)
ob_fox_006 = bpy.data.objects.new('Fox.006', me_cube_008)

# ---- transforms, parenting, visibility, modifiers, constraints
ob_light.location = (-8.002, -3.336, 2.977)
ob_light.rotation_euler = (0.6503, 0.05522, -0.9234)
ob_light.lock_rotations_4d = False
ob_light.empty_display_type = 'ARROWS'
ob_light.color = (0.0, 0.0, 0.0, 0.0)
ob_light.lineart.crease_threshold = 0.0
ob_camera.location = (-10.07, -4.449, 3.675)
ob_camera.rotation_euler = (1.357, -0.0, -1.156)
ob_camera.lock_rotations_4d = False
ob_camera.empty_display_type = 'ARROWS'
ob_camera.color = (0.0, 0.0, 0.0, 0.0)
ob_camera.display_type = 'WIRE'
ob_camera.lineart.crease_threshold = 0.0
ob_fox_001.location = (-0.6108, -2.165e-07, 1.611)
ob_fox_001.scale = (0.5238, 0.5238, 0.5238)
ob_fox_001.lineart.crease_threshold = 0.0
_m = ob_fox_001.modifiers.new('Subdivision', 'SUBSURF')
_m.uv_smooth = 'PRESERVE_CORNERS'
_m.levels = 3
_m.render_levels = 3
ob_fox_002.location = (0.1186, -1.093e-07, 0.8137)
ob_fox_002.scale = (0.3827, 0.3827, 0.3827)
ob_fox_002.lineart.crease_threshold = 0.0
_m = ob_fox_002.modifiers.new('Subdivision', 'SUBSURF')
_m.uv_smooth = 'PRESERVE_CORNERS'
_m.levels = 3
_m.render_levels = 3
ob_fox_003.location = (-1.515, -1.835e-07, 1.365)
ob_fox_003.rotation_euler = (9.449e-09, 0.3645, 5.127e-08)
ob_fox_003.scale = (0.07935, 0.07935, 0.07935)
ob_fox_003.lineart.crease_threshold = 0.0
_m = ob_fox_003.modifiers.new('Subdivision', 'SUBSURF')
_m.uv_smooth = 'PRESERVE_CORNERS'
_m.levels = 3
_m.render_levels = 3
ob_fox_005.location = (-0.9541, -0.3621, 1.449)
ob_fox_005.rotation_euler = (0.1214, -0.04413, -0.6038)
ob_fox_005.scale = (0.02531, 0.01723, 0.03941)
ob_fox_005.lineart.crease_threshold = 0.0
_m = ob_fox_005.modifiers.new('Subdivision', 'SUBSURF')
_m.uv_smooth = 'PRESERVE_CORNERS'
_m.levels = 3
_m.render_levels = 3
ob_fox_004.location = (1.044, -1.717e-07, 1.278)
ob_fox_004.scale = (0.2485, 0.2485, 0.2485)
ob_fox_004.lineart.crease_threshold = 0.0
_m = ob_fox_004.modifiers.new('Subdivision', 'SUBSURF')
_m.uv_smooth = 'PRESERVE_CORNERS'
_m.levels = 3
_m.render_levels = 3
ob_fox_007.location = (-0.4834, 0.4037, 1.893)
ob_fox_007.rotation_euler = (-0.8298, 0.1661, 2.253e-08)
ob_fox_007.scale = (0.1293, 0.1472, 0.1472)
ob_fox_007.lineart.crease_threshold = 0.0
_m = ob_fox_007.modifiers.new('Subdivision', 'SUBSURF')
_m.uv_smooth = 'PRESERVE_CORNERS'
_m.levels = 3
_m.render_levels = 3
ob_fox_006.location = (0.1186, -1.093e-07, 0.8137)
ob_fox_006.scale = (0.3827, 0.3827, 0.3827)
ob_fox_006.lineart.crease_threshold = 0.0
_m = ob_fox_006.modifiers.new('Mirror', 'MIRROR')
_m.use_axis = (False, True, False)
_m.use_clip = True
_m = ob_fox_006.modifiers.new('Subdivision', 'SUBSURF')
_m.uv_smooth = 'PRESERVE_CORNERS'
_m.levels = 3
_m.render_levels = 3

# ---- collection membership
col_collection.objects.link(ob_light)
col_collection.objects.link(ob_camera)
col_fox.objects.link(ob_fox_001)
col_fox.objects.link(ob_fox_002)
col_fox.objects.link(ob_fox_003)
col_fox.objects.link(ob_fox_005)
col_fox.objects.link(ob_fox_004)
col_fox.objects.link(ob_fox_007)
col_fox.objects.link(ob_fox_006)

# ---- scene / render settings (as saved in the file)
scene.camera = ob_camera
scene.frame_start = 1; scene.frame_end = 250; scene.frame_set(52)
scene.render.engine = 'BLENDER_EEVEE_NEXT'
scene.cycles.use_denoising = False
scene.cycles.samples = 128
scene.cycles.sampling_pattern = 'TABULATED_SOBOL'
scene.cycles.use_adaptive_sampling = False
scene.cycles.use_light_tree = False
scene.eevee.use_gtao = True
scene.view_settings.view_transform = 'Filmic'
bpy.context.view_layer.update()
